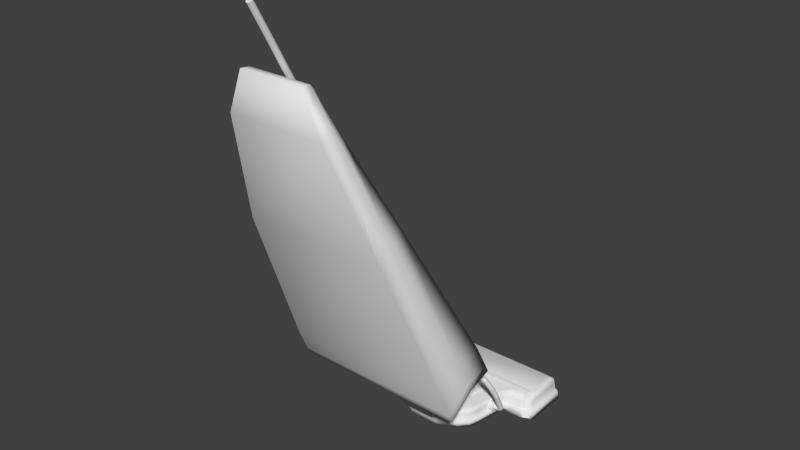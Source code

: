 # Source: Stofzuger.blend  (saved by Blender 2.75.0; exported with 4.5.12 LTS)
import bpy
from mathutils import Matrix  # noqa: F401  (used for matrix-valued properties, if any)

bpy.ops.wm.read_factory_settings(use_empty=True)
scene = bpy.context.scene
scene.name = 'Scene'

# ---- collections
col_collection_1 = bpy.data.collections.new('Collection 1'); scene.collection.children.link(col_collection_1)

# ---- world
world_world = bpy.data.worlds.new('World'); scene.world = world_world
world_world.color = (0.05088, 0.05088, 0.05088)
world_world.use_sun_shadow = False
world_world.sun_shadow_jitter_overblur = 0.0
world_world.cycles.sampling_method = 'MANUAL'
world_world.cycles.sample_map_resolution = 256

# ---- meshes
me_plane = bpy.data.meshes.new('Plane')
me_plane.from_pydata([(-1.0, -0.8333, 0.0), (0.9167, -1.0, 0.0), (1.0, 0.8333, 0.0), (-0.9167, 1.0, 0.0), (-0.9167, -1.0, 0.0), (0.9167, 1.0, 0.0), (-1.0, 0.8333, 0.0), (1.0, -0.8333, 0.0), (-0.9792, -0.9583, 0.0), (0.9792, -0.9583, 0.0), (-0.9792, 0.9583, 0.0), (0.9792, 0.9583, 0.0), (-0.9861, -0.8217, 0.2341), (0.9039, -0.9861, 0.2341), (0.9861, 0.8217, 0.2341), (-0.9039, 0.9861, 0.2341), (-0.9039, -0.9861, 0.2341), (0.9039, 0.9861, 0.2341), (-0.9861, 0.8217, 0.2341), (0.9861, -0.8217, 0.2341), (-0.9655, -0.945, 0.2341), (0.9655, -0.945, 0.2341), (-0.9655, 0.945, 0.2341), (0.9655, 0.945, 0.2341), (-0.9732, -0.811, 0.3107), (0.8921, -0.9732, 0.3107), (0.9732, 0.811, 0.3107), (-0.8921, 0.9732, 0.3107), (-0.8921, -0.9732, 0.3107), (0.8921, 0.9732, 0.3107), (-0.9732, 0.811, 0.3107), (0.9732, -0.811, 0.3107), (-0.953, -0.9327, 0.3107), (0.953, -0.9327, 0.3107), (-0.953, 0.9327, 0.3107), (0.953, 0.9327, 0.3107), (-0.9478, -0.7899, 0.3761), (0.8688, -0.9478, 0.3761), (0.9478, 0.7899, 0.3761), (-0.8688, 0.9478, 0.3761), (-0.8688, -0.9478, 0.3761), (0.8688, 0.9478, 0.3761), (-0.9478, 0.7899, 0.3761), (0.9478, -0.7899, 0.3761), (-0.9281, -0.9083, 0.3761), (0.9281, -0.9083, 0.3761), (-0.9281, 0.9083, 0.3761), (0.9281, 0.9083, 0.3761), (-0.9478, -0.7655, 0.6817), (0.8688, -0.9144, 0.6817), (0.9478, 0.7233, 0.6817), (-0.8688, 0.8722, 0.6817), (-0.8688, -0.9144, 0.6817), (0.8688, 0.8722, 0.6817), (-0.9478, 0.7233, 0.6817), (0.9478, -0.7655, 0.6817), (-0.9281, -0.8772, 0.6817), (0.9281, -0.8772, 0.6817), (-0.9281, 0.835, 0.6817), (0.9281, 0.835, 0.6817), (-0.9478, -0.681, 0.8919), (0.8688, -0.8129, 0.8919), (0.9478, 0.6388, 0.8919), (-0.8688, 0.7708, 0.8919), (-0.8688, -0.8129, 0.8919), (0.8688, 0.7708, 0.8919), (-0.9478, 0.6388, 0.8919), (0.9478, -0.681, 0.8919), (-0.9281, -0.7799, 0.8919), (0.9281, -0.7799, 0.8919), (-0.9281, 0.7378, 0.8919), (0.9281, 0.7378, 0.8919), (-0.9261, -0.5237, 0.9916), (0.849, -0.6242, 0.9916), (0.9261, 0.4815, 0.9916), (-0.849, 0.582, 0.9916), (-0.849, -0.6242, 0.9916), (0.849, 0.582, 0.9916), (-0.9261, 0.4815, 0.9916), (0.9261, -0.5237, 0.9916), (-0.9068, -0.5991, 0.9916), (0.9068, -0.5991, 0.9916), (-0.9068, 0.5569, 0.9916), (0.9068, 0.5569, 0.9916), (0.9167, -1.0, 0.0), (-0.9167, -1.0, 0.0), (0.9039, -0.9861, 0.2341), (-0.9039, -0.9861, 0.2341), (0.8921, -0.9732, 0.3107), (-0.8921, -0.9732, 0.3107), (0.8688, -0.9478, 0.3761), (-0.8688, -0.9478, 0.3761), (0.8688, -0.9144, 0.6817), (-0.8688, -0.9144, 0.6817), (0.8688, -0.8129, 0.8919), (-0.8688, -0.8129, 0.8919), (0.849, -0.6242, 0.9916), (-0.849, -0.6242, 0.9916), (0.9167, -1.0, 0.0), (-0.9167, -1.0, 0.0), (0.9039, -0.9861, 0.2341), (-0.9039, -0.9861, 0.2341), (0.8921, -0.9732, 0.3107), (-0.8921, -0.9732, 0.3107), (0.8688, -0.9478, 0.3761), (-0.8688, -0.9478, 0.3761), (0.8688, -0.9144, 0.6817), (-0.8688, -0.9144, 0.6817), (0.8688, -0.8129, 0.8919), (-0.8688, -0.8129, 0.8919), (0.849, -0.6242, 0.9916), (-0.849, -0.6242, 0.9916), (0.9167, -1.0, 0.0), (-0.9167, -1.0, 0.0), (0.9039, -0.9861, 0.2341), (-0.9039, -0.9861, 0.2341), (0.8921, -0.9732, 0.3107), (-0.8921, -0.9732, 0.3107), (0.8688, -0.9478, 0.3761), (-0.8688, -0.9478, 0.3761), (0.8688, -0.9144, 0.6817), (-0.8688, -0.9144, 0.6817), (0.8688, -0.8129, 0.8919), (-0.8688, -0.8129, 0.8919), (0.849, -0.6242, 0.9916), (-0.849, -0.6242, 0.9916), (0.8685, -1.167, 0.04989), (-0.8685, -1.167, 0.04989), (0.8564, -1.154, 0.2717), (-0.8564, -1.154, 0.2717), (0.8453, -1.142, 0.3443), (-0.8453, -1.142, 0.3443), (0.8232, -1.118, 0.4062), (-0.8232, -1.118, 0.4062), (0.8232, -1.086, 0.6958), (-0.8232, -1.086, 0.6958), (0.8232, -0.9899, 0.8949), (-0.8232, -0.9899, 0.8949), (0.8044, -0.8111, 0.9894), (-0.8044, -0.8111, 0.9894), (0.7253, -1.225, 0.1908), (-0.7253, -1.225, 0.1908), (0.7152, -1.214, 0.376), (-0.7152, -1.214, 0.376), (0.7059, -1.204, 0.4366), (-0.7059, -1.204, 0.4366), (0.6875, -1.184, 0.4883), (-0.6875, -1.184, 0.4883), (0.6875, -1.158, 0.7302), (-0.6875, -1.158, 0.7302), (0.6875, -1.077, 0.8965), (-0.6875, -1.077, 0.8965), (0.6718, -0.9279, 0.9754), (-0.6718, -0.9279, 0.9754), (0.6441, -1.461, 0.2802), (-0.6441, -1.461, 0.2802), (0.6351, -1.451, 0.4447), (-0.6351, -1.451, 0.4447), (0.6269, -1.442, 0.4985), (-0.6269, -1.442, 0.4985), (0.6105, -1.424, 0.5445), (-0.6105, -1.424, 0.5445), (0.6105, -1.401, 0.7593), (-0.6105, -1.401, 0.7593), (0.6105, -1.33, 0.9069), (-0.6105, -1.33, 0.9069), (0.5965, -1.197, 0.977), (-0.5965, -1.197, 0.977), (0.5861, -2.714, 0.2802), (-0.5861, -2.714, 0.2802), (0.5779, -2.704, 0.4447), (-0.5779, -2.704, 0.4447), (0.5704, -2.695, 0.4985), (-0.5704, -2.695, 0.4985), (0.5555, -2.677, 0.5445), (-0.5555, -2.677, 0.5445), (0.5555, -2.654, 0.7593), (-0.5555, -2.654, 0.7593), (0.5555, -2.583, 0.9069), (-0.5555, -2.583, 0.9069), (0.5428, -2.45, 0.977), (-0.5428, -2.45, 0.977), (0.5464, -3.068, 0.2802), (-0.5464, -3.068, 0.2802), (0.5388, -3.058, 0.4447), (-0.5388, -3.058, 0.4447), (0.5318, -3.049, 0.4985), (-0.5318, -3.049, 0.4985), (0.5179, -3.031, 0.5445), (-0.5179, -3.031, 0.5445), (0.5179, -3.008, 0.7593), (-0.5179, -3.008, 0.7593), (0.5179, -2.937, 0.9069), (-0.5179, -2.937, 0.9069), (0.5061, -2.804, 0.977), (-0.5061, -2.804, 0.977), (0.4407, -3.392, 0.2802), (-0.4407, -3.392, 0.2802), (0.4345, -3.382, 0.4447), (-0.4345, -3.382, 0.4447), (0.4289, -3.373, 0.4985), (-0.4289, -3.373, 0.4985), (0.4177, -3.356, 0.5445), (-0.4177, -3.356, 0.5445), (0.4177, -3.332, 0.7593), (-0.4177, -3.332, 0.7593), (0.4177, -3.261, 0.9069), (-0.4177, -3.261, 0.9069), (0.4081, -3.128, 0.977), (-0.4081, -3.128, 0.977), (0.1947, -3.725, 0.2802), (-0.1947, -3.725, 0.2802), (0.192, -3.716, 0.4447), (-0.192, -3.716, 0.4447), (0.1895, -3.707, 0.4985), (-0.1895, -3.707, 0.4985), (0.1845, -3.689, 0.5445), (-0.1845, -3.689, 0.5445), (0.1845, -3.665, 0.7593), (-0.1845, -3.665, 0.7593), (0.1845, -3.594, 0.9069), (-0.1845, -3.594, 0.9069), (0.1803, -3.461, 0.977), (-0.1803, -3.461, 0.977), (6.669e-08, -0.9098, 1.195), (0.06838, -0.93, 1.195), (6.426e-08, -0.8645, 0.7783), (6.426e-08, -0.8645, 1.096), (0.07133, -0.8856, 0.7783), (0.07133, -0.8856, 1.096), (0.1399, -0.948, 0.7783), (0.1399, -0.948, 1.096), (0.2031, -1.049, 0.7783), (0.2031, -1.049, 1.096), (0.2585, -1.186, 0.7783), (0.2585, -1.186, 1.096), (0.304, -1.352, 0.7783), (0.304, -1.352, 1.096), (0.3378, -1.542, 0.7783), (0.3378, -1.542, 1.096), (0.3586, -1.747, 0.7783), (0.3586, -1.747, 1.096), (0.3656, -1.961, 0.7783), (0.3656, -1.961, 1.096), (0.3586, -2.175, 0.7783), (0.3586, -2.175, 1.096), (0.3378, -2.381, 0.7783), (0.3378, -2.381, 1.096), (0.304, -2.571, 0.7783), (0.304, -2.571, 1.096), (0.2585, -2.737, 0.7783), (0.2585, -2.737, 1.096), (0.2031, -2.873, 0.7783), (0.2031, -2.873, 1.096), (0.1399, -2.975, 0.7783), (0.1399, -2.975, 1.096), (0.07133, -3.037, 0.7783), (0.07133, -3.037, 1.096), (-5.488e-08, -3.058, 0.7783), (-5.488e-08, -3.058, 1.096), (-0.07133, -3.037, 0.7783), (-0.07133, -3.037, 1.096), (-0.1399, -2.975, 0.7783), (-0.1399, -2.975, 1.096), (-0.2031, -2.873, 0.7783), (-0.2031, -2.873, 1.096), (-0.2585, -2.737, 0.7783), (-0.2585, -2.737, 1.096), (-0.304, -2.571, 0.7783), (-0.304, -2.571, 1.096), (-0.3378, -2.381, 0.7783), (-0.3378, -2.381, 1.096), (-0.3586, -2.175, 0.7783), (-0.3586, -2.175, 1.096), (-0.3656, -1.961, 0.7783), (-0.3656, -1.961, 1.096), (-0.3586, -1.747, 0.7783), (-0.3586, -1.747, 1.096), (-0.3378, -1.542, 0.7783), (-0.3378, -1.542, 1.096), (-0.304, -1.352, 0.7783), (-0.304, -1.352, 1.096), (-0.2585, -1.186, 0.7783), (-0.2585, -1.186, 1.096), (-0.2031, -1.049, 0.7783), (-0.2031, -1.049, 1.096), (-0.1399, -0.948, 0.7783), (-0.1399, -0.948, 1.096), (-0.07133, -0.8856, 0.7783), (-0.07133, -0.8856, 1.096), (0.1341, -0.9899, 1.195), (0.1947, -1.087, 1.195), (0.2479, -1.218, 1.195), (0.2915, -1.377, 1.195), (0.3238, -1.559, 1.195), (0.3438, -1.756, 1.195), (0.3505, -1.961, 1.195), (0.3438, -2.167, 1.195), (0.3238, -2.364, 1.195), (0.2915, -2.546, 1.195), (0.2479, -2.705, 1.195), (0.1947, -2.836, 1.195), (0.1341, -2.933, 1.195), (0.06838, -2.993, 1.195), (-4.753e-08, -3.013, 1.195), (-0.06838, -2.993, 1.195), (-0.1341, -2.933, 1.195), (-0.1947, -2.836, 1.195), (-0.2479, -2.705, 1.195), (-0.2915, -2.546, 1.195), (-0.3238, -2.364, 1.195), (-0.3438, -2.167, 1.195), (-0.3505, -1.961, 1.195), (-0.3438, -1.756, 1.195), (-0.3238, -1.559, 1.195), (-0.2915, -1.377, 1.195), (-0.2479, -1.218, 1.195), (-0.1947, -1.087, 1.195), (-0.1341, -0.9899, 1.195), (-0.06838, -0.93, 1.195), (6.272e-08, -1.023, 1.873), (-0.06102, -1.041, 1.873), (-0.1197, -1.094, 1.873), (-0.1738, -1.181, 1.873), (-0.2212, -1.298, 1.873), (-0.2601, -1.44, 1.873), (-0.289, -1.602, 1.873), (-0.3068, -1.778, 1.873), (-0.3128, -1.961, 1.873), (-0.3068, -2.144, 1.873), (-0.289, -2.321, 1.873), (-0.2601, -2.483, 1.873), (-0.2212, -2.625, 1.873), (-0.1738, -2.742, 1.873), (-0.1197, -2.828, 1.873), (-0.06102, -2.882, 1.873), (-3.92e-08, -2.9, 1.873), (0.06102, -2.882, 1.873), (0.1197, -2.828, 1.873), (0.1738, -2.742, 1.873), (0.2212, -2.625, 1.873), (0.2601, -2.483, 1.873), (0.289, -2.321, 1.873), (0.3068, -2.144, 1.873), (0.3128, -1.961, 1.873), (0.3068, -1.778, 1.873), (0.289, -1.602, 1.873), (0.2601, -1.44, 1.873), (0.2212, -1.298, 1.873), (0.1738, -1.181, 1.873), (0.1197, -1.094, 1.873), (0.06102, -1.041, 1.873), (6.487e-08, -1.071, 1.924), (-0.05791, -1.088, 1.924), (-0.1136, -1.139, 1.924), (-0.1649, -1.221, 1.924), (-0.2099, -1.332, 1.924), (-0.2468, -1.467, 1.924), (-0.2742, -1.621, 1.924), (-0.2911, -1.788, 1.924), (-0.2968, -1.961, 1.924), (-0.2911, -2.135, 1.924), (-0.2742, -2.302, 1.924), (-0.2468, -2.456, 1.924), (-0.2099, -2.591, 1.924), (-0.1649, -2.702, 1.924), (-0.1136, -2.784, 1.924), (-0.05791, -2.835, 1.924), (-3.185e-08, -2.852, 1.924), (0.05791, -2.835, 1.924), (0.1136, -2.784, 1.924), (0.1649, -2.702, 1.924), (0.2099, -2.591, 1.924), (0.2468, -2.456, 1.924), (0.2742, -2.302, 1.924), (0.2911, -2.135, 1.924), (0.2968, -1.961, 1.924), (0.2911, -1.788, 1.924), (0.2742, -1.621, 1.924), (0.2468, -1.467, 1.924), (0.2099, -1.332, 1.924), (0.1649, -1.221, 1.924), (0.1136, -1.139, 1.924), (0.05791, -1.088, 1.924), (7.201e-08, -1.298, 1.95), (-0.04311, -1.311, 1.95), (-0.08457, -1.349, 1.95), (-0.1228, -1.41, 1.95), (-0.1563, -1.493, 1.95), (-0.1838, -1.593, 1.95), (-0.2042, -1.708, 1.95), (-0.2168, -1.832, 1.95), (-0.221, -1.961, 1.95), (-0.2168, -2.091, 1.95), (-0.2042, -2.215, 1.95), (-0.1838, -2.33, 1.95), (-0.1563, -2.43, 1.95), (-0.1228, -2.513, 1.95), (-0.08457, -2.574, 1.95), (-0.04311, -2.612, 1.95), (2.331e-12, -2.624, 1.95), (0.04311, -2.612, 1.95), (0.08457, -2.574, 1.95), (0.1228, -2.513, 1.95), (0.1563, -2.43, 1.95), (0.1838, -2.33, 1.95), (0.2042, -2.215, 1.95), (0.2168, -2.091, 1.95), (0.221, -1.961, 1.95), (0.2168, -1.832, 1.95), (0.2042, -1.708, 1.95), (0.1838, -1.593, 1.95), (0.1563, -1.493, 1.95), (0.1228, -1.41, 1.95), (0.08457, -1.349, 1.95), (0.04311, -1.311, 1.95), (0.1845, -3.941, 0.6623), (-0.1845, -3.941, 0.6623), (0.1845, -3.917, 0.8771), (-0.1845, -3.917, 0.8771), (0.1845, -3.846, 1.025), (-0.1845, -3.846, 1.025), (0.2331, -4.508, 1.458), (-0.2331, -4.508, 1.458), (0.2331, -4.289, 1.62), (-0.2331, -4.289, 1.62), (0.2331, -4.091, 1.68), (-0.2331, -4.091, 1.68), (0.4858, -5.242, 2.32), (-0.4858, -5.242, 2.32), (0.4858, -4.784, 2.658), (-0.4858, -4.784, 2.658), (0.4858, -4.371, 2.784), (-0.4858, -4.371, 2.784), (0.8035, -5.697, 2.568), (-0.8035, -5.697, 2.568), (0.8035, -4.94, 3.127), (-0.8035, -4.94, 3.127), (0.8035, -4.257, 3.335), (-0.8035, -4.257, 3.335), (1.073, -6.278, 3.087), (-1.073, -6.278, 3.087), (1.073, -5.267, 3.833), (-1.073, -5.267, 3.833), (1.073, -4.355, 4.111), (-1.073, -4.355, 4.111), (1.073, -6.432, 3.392), (-1.073, -6.432, 3.392), (1.073, -5.421, 4.139), (-1.073, -5.421, 4.139), (1.073, -4.509, 4.417), (-1.073, -4.509, 4.417), (1.056, -6.851, 4.302), (-1.056, -6.851, 4.302), (1.056, -5.856, 5.037), (-1.056, -5.856, 5.037), (1.056, -4.958, 5.31), (-1.056, -4.958, 5.31), (0.8737, -9.149, 9.85), (-0.8737, -9.149, 9.85), (0.8737, -8.662, 10.59), (-0.8737, -8.662, 10.59), (0.8737, -8.223, 10.86), (-0.8737, -8.223, 10.86), (0.5792, -10.51, 13.98), (-0.5792, -10.51, 13.98), (0.5792, -9.852, 13.95), (-0.5792, -9.852, 13.95), (0.5792, -9.509, 13.72), (-0.5792, -9.509, 13.72), (0.3865, -10.55, 15.44), (-0.3865, -10.55, 15.44), (0.3865, -10.19, 15.4), (-0.3865, -10.19, 15.4), (0.3865, -10.0, 15.17), (-0.3865, -10.0, 15.17), (0.6501, -1.825, 0.7139), (0.6501, -1.817, 0.6956), (0.5219, -1.752, 0.7523), (0.6442, -1.752, 0.7523), (0.5219, -1.738, 0.7189), (0.6442, -1.738, 0.7189), (0.5219, -1.731, 0.6836), (0.6442, -1.731, 0.6836), (0.5219, -1.732, 0.6476), (0.6442, -1.732, 0.6476), (0.5219, -1.739, 0.6124), (0.6442, -1.739, 0.6124), (0.5219, -1.753, 0.5793), (0.6442, -1.753, 0.5793), (0.5219, -1.773, 0.5495), (0.6442, -1.773, 0.5495), (0.5219, -1.799, 0.5243), (0.6442, -1.799, 0.5243), (0.5219, -1.829, 0.5045), (0.6442, -1.829, 0.5045), (0.5219, -1.862, 0.491), (0.6442, -1.862, 0.491), (0.5219, -1.897, 0.4843), (0.6442, -1.897, 0.4843), (0.5219, -1.933, 0.4845), (0.6442, -1.933, 0.4845), (0.5219, -1.969, 0.4918), (0.6442, -1.969, 0.4918), (0.5219, -2.002, 0.5058), (0.6442, -2.002, 0.5058), (0.5219, -2.031, 0.526), (0.6442, -2.031, 0.526), (0.5219, -2.057, 0.5517), (0.6442, -2.057, 0.5517), (0.5219, -2.076, 0.5817), (0.6442, -2.076, 0.5817), (0.5219, -2.09, 0.615), (0.6442, -2.09, 0.615), (0.5219, -2.097, 0.6504), (0.6442, -2.097, 0.6504), (0.5219, -2.096, 0.6863), (0.6442, -2.096, 0.6863), (0.5219, -2.089, 0.7215), (0.6442, -2.089, 0.7215), (0.5219, -2.075, 0.7547), (0.6442, -2.075, 0.7547), (0.5219, -2.055, 0.7844), (0.6442, -2.055, 0.7844), (0.5219, -2.029, 0.8097), (0.6442, -2.029, 0.8097), (0.5219, -1.999, 0.8294), (0.6442, -1.999, 0.8294), (0.5219, -1.966, 0.8429), (0.6442, -1.966, 0.8429), (0.5219, -1.931, 0.8497), (0.6442, -1.931, 0.8497), (0.5219, -1.895, 0.8494), (0.6442, -1.895, 0.8494), (0.5219, -1.859, 0.8421), (0.6442, -1.859, 0.8421), (0.5219, -1.826, 0.8281), (0.6442, -1.826, 0.8281), (0.5219, -1.797, 0.8079), (0.6442, -1.797, 0.8079), (0.5219, -1.771, 0.7823), (0.6442, -1.771, 0.7823), (0.6501, -1.813, 0.6761), (0.6501, -1.814, 0.6563), (0.6501, -1.818, 0.6369), (0.6501, -1.825, 0.6187), (0.6501, -1.836, 0.6023), (0.6501, -1.851, 0.5884), (0.6501, -1.867, 0.5776), (0.6501, -1.885, 0.5701), (0.6501, -1.905, 0.5664), (0.6501, -1.925, 0.5665), (0.6501, -1.944, 0.5706), (0.6501, -1.962, 0.5783), (0.6501, -1.979, 0.5894), (0.6501, -1.993, 0.6035), (0.6501, -2.003, 0.62), (0.6501, -2.011, 0.6384), (0.6501, -2.015, 0.6578), (0.6501, -2.014, 0.6776), (0.6501, -2.01, 0.697), (0.6501, -2.003, 0.7153), (0.6501, -1.992, 0.7316), (0.6501, -1.977, 0.7455), (0.6501, -1.961, 0.7564), (0.6501, -1.943, 0.7639), (0.6501, -1.923, 0.7676), (0.6501, -1.903, 0.7674), (0.6501, -1.884, 0.7634), (0.6501, -1.866, 0.7557), (0.6501, -1.849, 0.7446), (0.6501, -1.835, 0.7305), (0.6798, -1.825, 0.7139), (0.6779, -1.835, 0.7298), (0.6761, -1.849, 0.7432), (0.6745, -1.865, 0.7537), (0.673, -1.883, 0.7608), (0.6719, -1.902, 0.7644), (0.671, -1.921, 0.7642), (0.6704, -1.941, 0.7603), (0.6703, -1.959, 0.7528), (0.6704, -1.976, 0.742), (0.671, -1.99, 0.7283), (0.6719, -2.001, 0.7122), (0.673, -2.009, 0.6945), (0.6745, -2.013, 0.6756), (0.6761, -2.014, 0.6564), (0.6779, -2.01, 0.6377), (0.6798, -2.003, 0.62), (0.6816, -1.993, 0.6042), (0.6834, -1.979, 0.5908), (0.685, -1.963, 0.5803), (0.6865, -1.945, 0.5731), (0.6877, -1.926, 0.5696), (0.6885, -1.907, 0.5698), (0.6891, -1.887, 0.5737), (0.6893, -1.869, 0.5812), (0.6891, -1.852, 0.592), (0.6885, -1.838, 0.6057), (0.6877, -1.827, 0.6217), (0.6865, -1.819, 0.6395), (0.685, -1.815, 0.6584), (0.6834, -1.814, 0.6775), (0.6816, -1.817, 0.6963), (0.7118, -1.838, 0.7389), (0.7076, -1.847, 0.7516), (0.7037, -1.858, 0.762), (0.7, -1.873, 0.7696), (0.6968, -1.89, 0.7743), (0.6941, -1.908, 0.7759), (0.6922, -1.927, 0.7742), (0.691, -1.945, 0.7693), (0.6906, -1.964, 0.7615), (0.691, -1.98, 0.751), (0.6922, -1.995, 0.7383), (0.6941, -2.007, 0.7237), (0.6968, -2.016, 0.7079), (0.7, -2.022, 0.6916), (0.7037, -2.024, 0.6752), (0.7076, -2.022, 0.6595), (0.7118, -2.017, 0.645), (0.7159, -2.008, 0.6324), (0.7199, -1.996, 0.622), (0.7235, -1.981, 0.6143), (0.7267, -1.965, 0.6096), (0.7294, -1.946, 0.6081), (0.7313, -1.928, 0.6098), (0.7325, -1.909, 0.6147), (0.7329, -1.891, 0.6225), (0.7325, -1.874, 0.633), (0.7313, -1.859, 0.6457), (0.7294, -1.847, 0.6603), (0.7267, -1.838, 0.676), (0.7235, -1.832, 0.6924), (0.7199, -1.831, 0.7088), (0.7159, -1.832, 0.7245), (0.7353, -1.864, 0.7895), (0.7292, -1.869, 0.7951), (0.7233, -1.878, 0.7986), (0.7179, -1.889, 0.8), (0.7132, -1.903, 0.7992), (0.7093, -1.918, 0.7962), (0.7064, -1.936, 0.7912), (0.7046, -1.953, 0.7842), (0.704, -1.971, 0.7757), (0.7046, -1.988, 0.7659), (0.7064, -2.004, 0.7552), (0.7093, -2.018, 0.744), (0.7132, -2.029, 0.7328), (0.7179, -2.038, 0.7219), (0.7233, -2.043, 0.7119), (0.7292, -2.045, 0.703), (0.7353, -2.043, 0.6956), (0.7414, -2.038, 0.69), (0.7472, -2.03, 0.6865), (0.7527, -2.018, 0.6851), (0.7574, -2.005, 0.6859), (0.7613, -1.989, 0.6889), (0.7642, -1.972, 0.694), (0.7659, -1.954, 0.7009), (0.7665, -1.936, 0.7094), (0.7659, -1.919, 0.7192), (0.7642, -1.903, 0.7299), (0.7613, -1.89, 0.7411), (0.7574, -1.878, 0.7523), (0.7527, -1.87, 0.7632), (0.7472, -1.864, 0.7732), (0.7414, -1.863, 0.7821), (0.7443, -1.896, 0.8493), (0.7377, -1.898, 0.8489), (0.7314, -1.903, 0.8468), (0.7256, -1.912, 0.8429), (0.7205, -1.923, 0.8375), (0.7163, -1.937, 0.8307), (0.7132, -1.952, 0.8229), (0.7113, -1.969, 0.8142), (0.7106, -1.987, 0.8051), (0.7113, -2.004, 0.7959), (0.7132, -2.021, 0.7869), (0.7163, -2.036, 0.7786), (0.7205, -2.049, 0.7711), (0.7256, -2.06, 0.7648), (0.7314, -2.068, 0.76), (0.7377, -2.073, 0.7568), (0.7443, -2.074, 0.7554), (0.7508, -2.072, 0.7558), (0.7571, -2.067, 0.7579), (0.763, -2.059, 0.7618), (0.7681, -2.047, 0.7672), (0.7722, -2.034, 0.774), (0.7754, -2.018, 0.7818), (0.7773, -2.001, 0.7905), (0.7779, -1.984, 0.7996), (0.7773, -1.966, 0.8088), (0.7754, -1.95, 0.8178), (0.7722, -1.934, 0.8261), (0.7681, -1.921, 0.8336), (0.763, -1.91, 0.8399), (0.7571, -1.902, 0.8447), (0.7508, -1.897, 0.8479), (0.7492, -2.118, 1.272), (0.7426, -2.12, 1.272), (0.7363, -2.125, 1.27), (0.7305, -2.134, 1.266), (0.7254, -2.145, 1.261), (0.7212, -2.159, 1.254), (0.7181, -2.174, 1.246), (0.7162, -2.191, 1.237), (0.7155, -2.209, 1.228), (0.7162, -2.226, 1.219), (0.7181, -2.243, 1.21), (0.7212, -2.258, 1.202), (0.7254, -2.271, 1.194), (0.7305, -2.282, 1.188), (0.7363, -2.29, 1.183), (0.7426, -2.295, 1.18), (0.7492, -2.297, 1.178), (0.7557, -2.295, 1.179), (0.7621, -2.289, 1.181), (0.7679, -2.281, 1.185), (0.773, -2.269, 1.19), (0.7772, -2.256, 1.197), (0.7803, -2.24, 1.205), (0.7822, -2.223, 1.214), (0.7828, -2.206, 1.223), (0.7822, -2.188, 1.232), (0.7803, -2.172, 1.241), (0.7772, -2.156, 1.249), (0.773, -2.143, 1.257), (0.7679, -2.132, 1.263), (0.7621, -2.124, 1.268), (0.7557, -2.119, 1.271), (0.7528, -2.281, 1.583), (0.7463, -2.281, 1.58), (0.7401, -2.285, 1.574), (0.7343, -2.292, 1.568), (0.7293, -2.302, 1.56), (0.7251, -2.315, 1.551), (0.722, -2.329, 1.541), (0.7202, -2.346, 1.532), (0.7195, -2.363, 1.522), (0.7202, -2.381, 1.514), (0.722, -2.398, 1.506), (0.7251, -2.414, 1.499), (0.7293, -2.428, 1.493), (0.7343, -2.441, 1.49), (0.7401, -2.45, 1.488), (0.7463, -2.457, 1.488), (0.7528, -2.46, 1.489), (0.7593, -2.459, 1.493), (0.7655, -2.456, 1.498), (0.7713, -2.449, 1.505), (0.7763, -2.439, 1.513), (0.7804, -2.426, 1.522), (0.7835, -2.411, 1.531), (0.7854, -2.395, 1.541), (0.786, -2.378, 1.55), (0.7854, -2.36, 1.559), (0.7835, -2.343, 1.567), (0.7804, -2.327, 1.574), (0.7763, -2.312, 1.579), (0.7713, -2.3, 1.583), (0.7655, -2.291, 1.585), (0.7593, -2.284, 1.585), (0.7271, -2.51, 2.02), (0.7209, -2.509, 2.014), (0.7149, -2.511, 2.006), (0.7094, -2.517, 1.996), (0.7045, -2.526, 1.986), (0.7006, -2.538, 1.976), (0.6976, -2.552, 1.965), (0.6958, -2.568, 1.954), (0.6952, -2.585, 1.945), (0.6958, -2.603, 1.936), (0.6976, -2.62, 1.929), (0.7006, -2.637, 1.923), (0.7045, -2.652, 1.92), (0.7094, -2.666, 1.918), (0.7149, -2.677, 1.919), (0.7209, -2.685, 1.922), (0.7271, -2.689, 1.926), (0.7333, -2.69, 1.933), (0.7393, -2.688, 1.941), (0.7448, -2.682, 1.95), (0.7497, -2.674, 1.96), (0.7536, -2.662, 1.971), (0.7566, -2.648, 1.982), (0.7584, -2.632, 1.992), (0.759, -2.615, 2.002), (0.7584, -2.597, 2.011), (0.7566, -2.579, 2.018), (0.7536, -2.563, 2.023), (0.7497, -2.547, 2.027), (0.7448, -2.534, 2.028), (0.7393, -2.523, 2.028), (0.7333, -2.515, 2.025), (0.6777, -2.715, 2.409), (0.6724, -2.711, 2.398), (0.6674, -2.711, 2.385), (0.6627, -2.714, 2.372), (0.6586, -2.721, 2.358), (0.6552, -2.731, 2.344), (0.6527, -2.744, 2.331), (0.6512, -2.759, 2.319), (0.6507, -2.776, 2.309), (0.6512, -2.794, 2.301), (0.6527, -2.812, 2.295), (0.6552, -2.83, 2.292), (0.6586, -2.847, 2.291), (0.6627, -2.863, 2.294), (0.6674, -2.876, 2.299), (0.6724, -2.886, 2.306), (0.6777, -2.893, 2.315), (0.683, -2.897, 2.327), (0.6881, -2.897, 2.339), (0.6927, -2.894, 2.353), (0.6968, -2.887, 2.367), (0.7002, -2.877, 2.381), (0.7027, -2.864, 2.394), (0.7042, -2.849, 2.405), (0.7047, -2.832, 2.416), (0.7042, -2.814, 2.424), (0.7027, -2.796, 2.43), (0.7002, -2.778, 2.433), (0.6968, -2.761, 2.433), (0.6927, -2.745, 2.431), (0.6881, -2.732, 2.426), (0.683, -2.722, 2.419), (0.5944, -2.871, 2.707), (0.5909, -2.865, 2.691), (0.5875, -2.863, 2.675), (0.5843, -2.864, 2.657), (0.5816, -2.869, 2.64), (0.5793, -2.878, 2.624), (0.5777, -2.89, 2.608), (0.5766, -2.904, 2.595), (0.5763, -2.921, 2.585), (0.5766, -2.939, 2.577), (0.5777, -2.958, 2.573), (0.5793, -2.977, 2.571), (0.5816, -2.996, 2.574), (0.5843, -3.013, 2.579), (0.5875, -3.028, 2.588), (0.5909, -3.04, 2.599), (0.5944, -3.05, 2.613), (0.598, -3.056, 2.629), (0.6014, -3.058, 2.645), (0.6045, -3.057, 2.663), (0.6073, -3.051, 2.68), (0.6096, -3.043, 2.697), (0.6112, -3.031, 2.712), (0.6123, -3.017, 2.725), (0.6126, -3.0, 2.735), (0.6123, -2.982, 2.743), (0.6112, -2.963, 2.748), (0.6096, -2.943, 2.749), (0.6073, -2.925, 2.746), (0.6045, -2.908, 2.741), (0.6014, -2.893, 2.732), (0.598, -2.88, 2.721), (0.4626, -2.989, 2.932), (0.4609, -2.982, 2.914), (0.4593, -2.978, 2.895), (0.4578, -2.979, 2.876), (0.4565, -2.983, 2.857), (0.4554, -2.991, 2.839), (0.4547, -3.002, 2.823), (0.4542, -3.016, 2.809), (0.454, -3.033, 2.798), (0.4542, -3.051, 2.791), (0.4547, -3.071, 2.787), (0.4554, -3.09, 2.787), (0.4565, -3.109, 2.79), (0.4578, -3.127, 2.798), (0.4593, -3.144, 2.808), (0.4609, -3.157, 2.822), (0.4626, -3.168, 2.838), (0.4643, -3.175, 2.856), (0.4659, -3.178, 2.874), (0.4673, -3.178, 2.894), (0.4686, -3.174, 2.913), (0.4697, -3.166, 2.931), (0.4705, -3.154, 2.947), (0.471, -3.14, 2.96), (0.4712, -3.124, 2.971), (0.471, -3.105, 2.979), (0.4705, -3.086, 2.983), (0.4697, -3.066, 2.983), (0.4686, -3.047, 2.979), (0.4673, -3.029, 2.972), (0.4659, -3.013, 2.961), (0.4643, -2.999, 2.948), (0.3155, -3.043, 3.035), (0.3147, -3.035, 3.016), (0.3139, -3.032, 2.997), (0.3131, -3.032, 2.977), (0.3125, -3.036, 2.958), (0.3119, -3.044, 2.94), (0.3115, -3.055, 2.924), (0.3113, -3.069, 2.91), (0.3112, -3.086, 2.899), (0.3113, -3.104, 2.891), (0.3115, -3.124, 2.888), (0.3119, -3.143, 2.888), (0.3125, -3.163, 2.892), (0.3131, -3.181, 2.899), (0.3139, -3.197, 2.91), (0.3147, -3.211, 2.924), (0.3155, -3.222, 2.941), (0.3164, -3.229, 2.959), (0.3172, -3.233, 2.978), (0.3179, -3.233, 2.998), (0.3186, -3.228, 3.017), (0.3191, -3.221, 3.035), (0.3195, -3.21, 3.052), (0.3198, -3.195, 3.065), (0.3199, -3.179, 3.076), (0.3198, -3.161, 3.084), (0.3195, -3.141, 3.088), (0.3191, -3.121, 3.087), (0.3186, -3.102, 3.084), (0.3179, -3.084, 3.076), (0.3172, -3.067, 3.065), (0.3164, -3.054, 3.051), (-0.000169, -3.1, 3.144), (-0.0004046, -3.093, 3.125), (-0.0006312, -3.089, 3.106), (-0.0008399, -3.089, 3.086), (-0.001023, -3.093, 3.067), (-0.001173, -3.101, 3.048), (-0.001285, -3.112, 3.032), (-0.001353, -3.126, 3.018), (-0.001376, -3.143, 3.007), (-0.001353, -3.161, 3.0), (-0.001285, -3.18, 2.996), (-0.001173, -3.2, 2.996), (-0.001023, -3.22, 3.0), (-0.00084, -3.238, 3.008), (-0.0006311, -3.254, 3.019), (-0.0004046, -3.268, 3.033), (-0.000169, -3.279, 3.05), (6.664e-05, -3.286, 3.068), (0.0002929, -3.29, 3.087), (0.0005018, -3.29, 3.107), (0.0006848, -3.286, 3.127), (0.000835, -3.278, 3.145), (0.0009465, -3.267, 3.161), (0.001015, -3.253, 3.175), (0.001038, -3.236, 3.186), (0.001015, -3.218, 3.193), (0.0009465, -3.199, 3.197), (0.000835, -3.179, 3.197), (0.0006848, -3.159, 3.193), (0.0005018, -3.141, 3.185), (0.0002929, -3.125, 3.174), (6.66e-05, -3.111, 3.16), (-0.6551, -2.003, 0.62), (-0.6551, -1.993, 0.6035), (-0.5269, -2.076, 0.5817), (-0.6492, -2.076, 0.5817), (-0.5269, -2.057, 0.5517), (-0.6492, -2.057, 0.5517), (-0.5269, -2.031, 0.526), (-0.6492, -2.031, 0.526), (-0.5269, -2.002, 0.5058), (-0.6492, -2.002, 0.5058), (-0.5269, -1.969, 0.4918), (-0.6492, -1.969, 0.4918), (-0.5269, -1.933, 0.4845), (-0.6492, -1.933, 0.4845), (-0.5269, -1.897, 0.4843), (-0.6492, -1.897, 0.4843), (-0.5269, -1.862, 0.491), (-0.6492, -1.862, 0.491), (-0.5269, -1.829, 0.5046), (-0.6492, -1.829, 0.5046), (-0.5269, -1.799, 0.5243), (-0.6492, -1.799, 0.5243), (-0.5269, -1.773, 0.5495), (-0.6492, -1.773, 0.5495), (-0.5269, -1.753, 0.5793), (-0.6492, -1.753, 0.5793), (-0.5269, -1.739, 0.6124), (-0.6492, -1.739, 0.6124), (-0.5269, -1.732, 0.6476), (-0.6492, -1.732, 0.6476), (-0.5269, -1.731, 0.6836), (-0.6492, -1.731, 0.6836), (-0.5269, -1.738, 0.7189), (-0.6492, -1.738, 0.7189), (-0.5269, -1.752, 0.7523), (-0.6492, -1.752, 0.7523), (-0.5269, -1.771, 0.7823), (-0.6492, -1.771, 0.7823), (-0.5269, -1.797, 0.8079), (-0.6492, -1.797, 0.8079), (-0.5269, -1.826, 0.8281), (-0.6492, -1.826, 0.8281), (-0.5269, -1.859, 0.8421), (-0.6492, -1.859, 0.8421), (-0.5269, -1.895, 0.8494), (-0.6492, -1.895, 0.8494), (-0.5269, -1.931, 0.8497), (-0.6492, -1.931, 0.8497), (-0.5269, -1.966, 0.8429), (-0.6492, -1.966, 0.8429), (-0.5269, -1.999, 0.8294), (-0.6492, -1.999, 0.8294), (-0.5269, -2.029, 0.8097), (-0.6492, -2.029, 0.8097), (-0.5269, -2.055, 0.7844), (-0.6492, -2.055, 0.7844), (-0.5269, -2.075, 0.7547), (-0.6492, -2.075, 0.7547), (-0.5269, -2.089, 0.7215), (-0.6492, -2.089, 0.7215), (-0.5269, -2.096, 0.6863), (-0.6492, -2.096, 0.6863), (-0.5269, -2.097, 0.6504), (-0.6492, -2.097, 0.6504), (-0.5269, -2.09, 0.615), (-0.6492, -2.09, 0.615), (-0.6551, -1.979, 0.5894), (-0.6551, -1.962, 0.5783), (-0.6551, -1.944, 0.5706), (-0.6551, -1.925, 0.5665), (-0.6551, -1.905, 0.5664), (-0.6551, -1.885, 0.5701), (-0.6551, -1.867, 0.5776), (-0.6551, -1.85, 0.5884), (-0.6551, -1.836, 0.6023), (-0.6551, -1.825, 0.6187), (-0.6551, -1.818, 0.6369), (-0.6551, -1.814, 0.6563), (-0.6551, -1.813, 0.6761), (-0.6551, -1.817, 0.6956), (-0.6551, -1.825, 0.7139), (-0.6551, -1.835, 0.7305), (-0.6551, -1.849, 0.7446), (-0.6551, -1.866, 0.7557), (-0.6551, -1.884, 0.7634), (-0.6551, -1.903, 0.7674), (-0.6551, -1.923, 0.7676), (-0.6551, -1.943, 0.7639), (-0.6551, -1.961, 0.7564), (-0.6551, -1.977, 0.7455), (-0.6551, -1.992, 0.7316), (-0.6551, -2.003, 0.7153), (-0.6551, -2.01, 0.697), (-0.6551, -2.014, 0.6776), (-0.6551, -2.015, 0.6578), (-0.6551, -2.011, 0.6384), (-0.6848, -2.003, 0.62), (-0.6829, -2.01, 0.6377), (-0.6812, -2.014, 0.6564), (-0.6795, -2.013, 0.6756), (-0.6781, -2.009, 0.6945), (-0.6769, -2.001, 0.7122), (-0.676, -1.99, 0.7283), (-0.6755, -1.976, 0.742), (-0.6753, -1.959, 0.7528), (-0.6755, -1.941, 0.7603), (-0.676, -1.921, 0.7642), (-0.6769, -1.902, 0.7644), (-0.6781, -1.883, 0.7608), (-0.6795, -1.865, 0.7537), (-0.6812, -1.849, 0.7432), (-0.6829, -1.835, 0.7298), (-0.6848, -1.825, 0.7139), (-0.6866, -1.817, 0.6963), (-0.6884, -1.814, 0.6775), (-0.6901, -1.815, 0.6584), (-0.6915, -1.819, 0.6395), (-0.6927, -1.827, 0.6217), (-0.6936, -1.838, 0.6057), (-0.6941, -1.852, 0.592), (-0.6943, -1.869, 0.5812), (-0.6941, -1.887, 0.5737), (-0.6936, -1.907, 0.5698), (-0.6927, -1.926, 0.5696), (-0.6915, -1.945, 0.5731), (-0.6901, -1.963, 0.5803), (-0.6884, -1.979, 0.5908), (-0.6866, -1.993, 0.6042), (-0.7168, -2.017, 0.645), (-0.7127, -2.022, 0.6595), (-0.7087, -2.024, 0.6752), (-0.705, -2.022, 0.6916), (-0.7018, -2.016, 0.708), (-0.6992, -2.007, 0.7237), (-0.6972, -1.995, 0.7383), (-0.696, -1.98, 0.751), (-0.6956, -1.964, 0.7615), (-0.696, -1.945, 0.7693), (-0.6972, -1.927, 0.7742), (-0.6992, -1.908, 0.7759), (-0.7018, -1.89, 0.7743), (-0.705, -1.873, 0.7697), (-0.7087, -1.858, 0.762), (-0.7127, -1.847, 0.7516), (-0.7168, -1.838, 0.7389), (-0.7209, -1.832, 0.7245), (-0.7249, -1.831, 0.7088), (-0.7286, -1.832, 0.6924), (-0.7318, -1.838, 0.676), (-0.7344, -1.847, 0.6603), (-0.7364, -1.859, 0.6457), (-0.7376, -1.874, 0.633), (-0.738, -1.891, 0.6225), (-0.7376, -1.909, 0.6147), (-0.7364, -1.928, 0.6098), (-0.7344, -1.946, 0.6081), (-0.7318, -1.965, 0.6096), (-0.7286, -1.981, 0.6143), (-0.7249, -1.996, 0.622), (-0.7209, -2.008, 0.6324), (-0.7403, -2.043, 0.6956), (-0.7342, -2.045, 0.703), (-0.7283, -2.043, 0.7119), (-0.7229, -2.038, 0.7219), (-0.7182, -2.029, 0.7328), (-0.7143, -2.018, 0.744), (-0.7114, -2.004, 0.7552), (-0.7096, -1.988, 0.7659), (-0.709, -1.971, 0.7757), (-0.7096, -1.953, 0.7842), (-0.7114, -1.936, 0.7912), (-0.7143, -1.918, 0.7962), (-0.7182, -1.903, 0.7992), (-0.7229, -1.889, 0.8), (-0.7283, -1.878, 0.7986), (-0.7342, -1.869, 0.7951), (-0.7403, -1.864, 0.7895), (-0.7464, -1.863, 0.7821), (-0.7523, -1.864, 0.7732), (-0.7577, -1.87, 0.7632), (-0.7624, -1.878, 0.7523), (-0.7663, -1.89, 0.7411), (-0.7692, -1.903, 0.7299), (-0.771, -1.919, 0.7192), (-0.7716, -1.936, 0.7094), (-0.771, -1.954, 0.7009), (-0.7692, -1.972, 0.694), (-0.7663, -1.989, 0.6889), (-0.7624, -2.005, 0.6859), (-0.7577, -2.018, 0.6851), (-0.7523, -2.03, 0.6865), (-0.7464, -2.038, 0.69), (-0.7493, -2.074, 0.7554), (-0.7427, -2.073, 0.7568), (-0.7364, -2.068, 0.76), (-0.7306, -2.06, 0.7648), (-0.7255, -2.049, 0.7711), (-0.7213, -2.036, 0.7786), (-0.7182, -2.021, 0.7869), (-0.7163, -2.004, 0.7959), (-0.7156, -1.987, 0.8051), (-0.7163, -1.969, 0.8142), (-0.7182, -1.952, 0.8229), (-0.7213, -1.937, 0.8307), (-0.7255, -1.923, 0.8375), (-0.7306, -1.912, 0.8429), (-0.7364, -1.903, 0.8468), (-0.7427, -1.898, 0.8489), (-0.7493, -1.896, 0.8493), (-0.7559, -1.897, 0.8479), (-0.7622, -1.902, 0.8447), (-0.768, -1.91, 0.8399), (-0.7731, -1.921, 0.8336), (-0.7773, -1.934, 0.8261), (-0.7804, -1.949, 0.8178), (-0.7823, -1.966, 0.8088), (-0.783, -1.984, 0.7996), (-0.7823, -2.001, 0.7905), (-0.7804, -2.018, 0.7818), (-0.7773, -2.034, 0.774), (-0.7731, -2.047, 0.7672), (-0.768, -2.059, 0.7618), (-0.7622, -2.067, 0.7579), (-0.7559, -2.072, 0.7558), (-0.7542, -2.297, 1.178), (-0.7476, -2.295, 1.18), (-0.7413, -2.29, 1.183), (-0.7355, -2.282, 1.188), (-0.7304, -2.271, 1.194), (-0.7262, -2.258, 1.202), (-0.7231, -2.243, 1.21), (-0.7212, -2.226, 1.219), (-0.7206, -2.209, 1.228), (-0.7212, -2.191, 1.237), (-0.7231, -2.174, 1.246), (-0.7262, -2.159, 1.254), (-0.7304, -2.145, 1.261), (-0.7355, -2.134, 1.266), (-0.7413, -2.125, 1.27), (-0.7476, -2.12, 1.272), (-0.7542, -2.118, 1.272), (-0.7608, -2.119, 1.271), (-0.7671, -2.124, 1.268), (-0.7729, -2.132, 1.263), (-0.778, -2.143, 1.257), (-0.7822, -2.156, 1.249), (-0.7853, -2.172, 1.241), (-0.7872, -2.188, 1.232), (-0.7879, -2.206, 1.223), (-0.7872, -2.223, 1.214), (-0.7853, -2.24, 1.205), (-0.7822, -2.256, 1.197), (-0.778, -2.269, 1.19), (-0.7729, -2.281, 1.185), (-0.7671, -2.289, 1.181), (-0.7608, -2.295, 1.179), (-0.7578, -2.46, 1.489), (-0.7513, -2.457, 1.488), (-0.7451, -2.45, 1.488), (-0.7393, -2.441, 1.49), (-0.7343, -2.428, 1.493), (-0.7302, -2.414, 1.499), (-0.7271, -2.398, 1.506), (-0.7252, -2.381, 1.514), (-0.7246, -2.363, 1.522), (-0.7252, -2.346, 1.532), (-0.7271, -2.329, 1.541), (-0.7302, -2.315, 1.551), (-0.7343, -2.302, 1.56), (-0.7393, -2.292, 1.568), (-0.7451, -2.285, 1.574), (-0.7513, -2.281, 1.58), (-0.7578, -2.281, 1.583), (-0.7643, -2.284, 1.585), (-0.7705, -2.291, 1.585), (-0.7763, -2.3, 1.583), (-0.7813, -2.312, 1.579), (-0.7855, -2.327, 1.574), (-0.7885, -2.343, 1.567), (-0.7904, -2.36, 1.559), (-0.7911, -2.378, 1.55), (-0.7904, -2.395, 1.541), (-0.7885, -2.411, 1.531), (-0.7855, -2.426, 1.522), (-0.7813, -2.439, 1.513), (-0.7763, -2.449, 1.505), (-0.7705, -2.456, 1.498), (-0.7643, -2.459, 1.493), (-0.7321, -2.689, 1.926), (-0.7259, -2.685, 1.922), (-0.7199, -2.677, 1.919), (-0.7144, -2.666, 1.918), (-0.7096, -2.652, 1.92), (-0.7056, -2.637, 1.923), (-0.7027, -2.62, 1.929), (-0.7008, -2.603, 1.936), (-0.7002, -2.585, 1.945), (-0.7008, -2.568, 1.954), (-0.7027, -2.552, 1.965), (-0.7056, -2.538, 1.976), (-0.7096, -2.526, 1.986), (-0.7144, -2.517, 1.996), (-0.7199, -2.511, 2.006), (-0.7259, -2.509, 2.014), (-0.7321, -2.51, 2.02), (-0.7384, -2.515, 2.025), (-0.7443, -2.523, 2.028), (-0.7499, -2.534, 2.028), (-0.7547, -2.547, 2.027), (-0.7587, -2.563, 2.023), (-0.7616, -2.579, 2.018), (-0.7634, -2.597, 2.011), (-0.764, -2.615, 2.002), (-0.7634, -2.632, 1.992), (-0.7616, -2.648, 1.982), (-0.7587, -2.662, 1.971), (-0.7547, -2.674, 1.96), (-0.7499, -2.682, 1.95), (-0.7443, -2.688, 1.941), (-0.7384, -2.69, 1.933), (-0.6827, -2.893, 2.315), (-0.6775, -2.886, 2.306), (-0.6724, -2.876, 2.299), (-0.6677, -2.863, 2.294), (-0.6636, -2.847, 2.291), (-0.6603, -2.83, 2.292), (-0.6578, -2.812, 2.295), (-0.6562, -2.794, 2.301), (-0.6557, -2.776, 2.309), (-0.6562, -2.759, 2.319), (-0.6578, -2.744, 2.331), (-0.6603, -2.731, 2.344), (-0.6636, -2.721, 2.358), (-0.6677, -2.714, 2.372), (-0.6724, -2.711, 2.385), (-0.6775, -2.711, 2.398), (-0.6827, -2.715, 2.409), (-0.688, -2.722, 2.419), (-0.6931, -2.732, 2.426), (-0.6978, -2.745, 2.431), (-0.7019, -2.761, 2.433), (-0.7052, -2.778, 2.433), (-0.7077, -2.796, 2.43), (-0.7093, -2.814, 2.424), (-0.7098, -2.832, 2.416), (-0.7093, -2.849, 2.405), (-0.7077, -2.864, 2.394), (-0.7052, -2.877, 2.381), (-0.7019, -2.887, 2.367), (-0.6978, -2.894, 2.353), (-0.6931, -2.897, 2.339), (-0.688, -2.897, 2.327), (-0.5995, -3.05, 2.613), (-0.5959, -3.04, 2.599), (-0.5925, -3.028, 2.588), (-0.5894, -3.013, 2.579), (-0.5866, -2.996, 2.574), (-0.5844, -2.977, 2.571), (-0.5827, -2.958, 2.573), (-0.5816, -2.939, 2.577), (-0.5813, -2.921, 2.585), (-0.5816, -2.904, 2.595), (-0.5827, -2.89, 2.608), (-0.5844, -2.878, 2.624), (-0.5866, -2.869, 2.64), (-0.5894, -2.864, 2.657), (-0.5925, -2.863, 2.675), (-0.5959, -2.865, 2.691), (-0.5995, -2.871, 2.707), (-0.603, -2.88, 2.721), (-0.6064, -2.893, 2.732), (-0.6096, -2.908, 2.741), (-0.6123, -2.925, 2.746), (-0.6146, -2.943, 2.749), (-0.6163, -2.963, 2.748), (-0.6173, -2.982, 2.743), (-0.6177, -3.0, 2.735), (-0.6173, -3.017, 2.725), (-0.6163, -3.031, 2.712), (-0.6146, -3.043, 2.697), (-0.6123, -3.051, 2.68), (-0.6096, -3.057, 2.663), (-0.6064, -3.058, 2.645), (-0.603, -3.056, 2.629), (-0.4676, -3.168, 2.838), (-0.4659, -3.157, 2.822), (-0.4643, -3.144, 2.808), (-0.4628, -3.127, 2.798), (-0.4615, -3.109, 2.79), (-0.4605, -3.09, 2.787), (-0.4597, -3.071, 2.787), (-0.4592, -3.051, 2.791), (-0.459, -3.033, 2.798), (-0.4592, -3.016, 2.809), (-0.4597, -3.002, 2.823), (-0.4605, -2.991, 2.839), (-0.4615, -2.983, 2.857), (-0.4628, -2.979, 2.876), (-0.4643, -2.978, 2.895), (-0.4659, -2.982, 2.914), (-0.4676, -2.989, 2.932), (-0.4693, -2.999, 2.948), (-0.4709, -3.013, 2.961), (-0.4724, -3.029, 2.972), (-0.4737, -3.047, 2.979), (-0.4747, -3.066, 2.983), (-0.4755, -3.086, 2.983), (-0.476, -3.105, 2.979), (-0.4762, -3.124, 2.971), (-0.476, -3.14, 2.96), (-0.4755, -3.154, 2.947), (-0.4747, -3.166, 2.931), (-0.4737, -3.174, 2.913), (-0.4724, -3.178, 2.894), (-0.4709, -3.178, 2.874), (-0.4693, -3.175, 2.856), (-0.3206, -3.222, 2.941), (-0.3197, -3.211, 2.924), (-0.3189, -3.197, 2.91), (-0.3181, -3.181, 2.899), (-0.3175, -3.163, 2.892), (-0.317, -3.143, 2.888), (-0.3166, -3.123, 2.888), (-0.3163, -3.104, 2.891), (-0.3162, -3.086, 2.899), (-0.3163, -3.069, 2.91), (-0.3166, -3.055, 2.924), (-0.317, -3.044, 2.94), (-0.3175, -3.036, 2.958), (-0.3181, -3.032, 2.977), (-0.3189, -3.032, 2.997), (-0.3197, -3.035, 3.016), (-0.3206, -3.043, 3.035), (-0.3214, -3.054, 3.051), (-0.3222, -3.067, 3.065), (-0.323, -3.084, 3.076), (-0.3236, -3.102, 3.084), (-0.3242, -3.121, 3.087), (-0.3246, -3.141, 3.088), (-0.3248, -3.161, 3.084), (-0.3249, -3.179, 3.076), (-0.3248, -3.195, 3.065), (-0.3246, -3.21, 3.052), (-0.3242, -3.221, 3.035), (-0.3236, -3.228, 3.017), (-0.323, -3.233, 2.998), (-0.3222, -3.233, 2.978), (-0.3214, -3.229, 2.959), (0.001023, -3.1, 3.142), (0.001023, -11.03, 17.71), (0.007586, -3.101, 3.141), (0.007586, -11.03, 17.71), (0.0139, -3.106, 3.139), (0.0139, -11.04, 17.7), (0.01971, -3.115, 3.134), (0.01971, -11.04, 17.7), (0.02481, -3.126, 3.129), (0.02481, -11.06, 17.69), (0.02899, -3.139, 3.122), (0.02899, -11.07, 17.69), (0.0321, -3.155, 3.113), (0.0321, -11.08, 17.68), (0.03402, -3.171, 3.105), (0.03402, -11.1, 17.67), (0.03466, -3.189, 3.095), (0.03466, -11.12, 17.66), (0.03402, -3.206, 3.086), (0.03402, -11.14, 17.65), (0.0321, -3.223, 3.078), (0.0321, -11.15, 17.64), (0.02899, -3.239, 3.069), (0.02899, -11.17, 17.64), (0.02481, -3.252, 3.062), (0.02481, -11.18, 17.63), (0.01971, -3.263, 3.056), (0.01971, -11.19, 17.62), (0.0139, -3.271, 3.052), (0.0139, -11.2, 17.62), (0.007586, -3.277, 3.049), (0.007586, -11.21, 17.62), (0.001023, -3.278, 3.049), (0.001023, -11.21, 17.61), (-0.00554, -3.277, 3.049), (-0.00554, -11.21, 17.62), (-0.01185, -3.271, 3.052), (-0.01185, -11.2, 17.62), (-0.01767, -3.263, 3.056), (-0.01767, -11.19, 17.62), (-0.02276, -3.252, 3.062), (-0.02276, -11.18, 17.63), (-0.02695, -3.239, 3.069), (-0.02695, -11.17, 17.64), (-0.03006, -3.223, 3.078), (-0.03006, -11.15, 17.64), (-0.03197, -3.206, 3.086), (-0.03197, -11.14, 17.65), (-0.03262, -3.189, 3.095), (-0.03262, -11.12, 17.66), (-0.03197, -3.171, 3.105), (-0.03197, -11.1, 17.67), (-0.03006, -3.155, 3.113), (-0.03006, -11.08, 17.68), (-0.02695, -3.139, 3.122), (-0.02695, -11.07, 17.69), (-0.02276, -3.126, 3.129), (-0.02276, -11.06, 17.69), (-0.01767, -3.115, 3.134), (-0.01767, -11.04, 17.7), (-0.01185, -3.106, 3.139), (-0.01185, -11.04, 17.7), (-0.00554, -3.101, 3.141), (-0.00554, -11.03, 17.71)], [], [(8, 0, 6, 10, 3, 5, 11, 2, 7, 9, 1, 4), (13, 21, 33, 25), (7, 2, 14, 19), (10, 6, 18, 22), (0, 8, 20, 12), (6, 0, 12, 18), (3, 10, 22, 15), (9, 7, 19, 21), (1, 9, 21, 13), (4, 1, 84, 85), (8, 4, 16, 20), (2, 11, 23, 14), (5, 3, 15, 17), (11, 5, 17, 23), (33, 31, 43, 45), (25, 37, 90, 88), (20, 16, 28, 32), (14, 23, 35, 26), (17, 15, 27, 29), (23, 17, 29, 35), (19, 14, 26, 31), (22, 18, 30, 34), (12, 20, 32, 24), (18, 12, 24, 30), (15, 22, 34, 27), (21, 19, 31, 33), (39, 46, 58, 51), (25, 33, 45, 37), (73, 76, 97, 96), (32, 28, 40, 44), (26, 35, 47, 38), (29, 27, 39, 41), (35, 29, 41, 47), (31, 26, 38, 43), (34, 30, 42, 46), (24, 32, 44, 36), (30, 24, 36, 42), (27, 34, 46, 39), (51, 58, 70, 63), (45, 43, 55, 57), (37, 45, 57, 49), (64, 52, 93, 95), (44, 40, 52, 56), (38, 47, 59, 50), (41, 39, 51, 53), (47, 41, 53, 59), (43, 38, 50, 55), (46, 42, 54, 58), (36, 44, 56, 48), (42, 36, 48, 54), (66, 60, 72, 78), (57, 55, 67, 69), (49, 57, 69, 61), (49, 61, 94, 92), (56, 52, 64, 68), (50, 59, 71, 62), (53, 51, 63, 65), (59, 53, 65, 71), (55, 50, 62, 67), (58, 54, 66, 70), (48, 56, 68, 60), (54, 48, 60, 66), (80, 76, 73, 81, 79, 74, 83, 77, 75, 82, 78, 72), (63, 70, 82, 75), (69, 67, 79, 81), (61, 69, 81, 73), (28, 16, 87, 89), (68, 64, 76, 80), (62, 71, 83, 74), (65, 63, 75, 77), (71, 65, 77, 83), (67, 62, 74, 79), (70, 66, 78, 82), (60, 68, 80, 72), (95, 93, 107, 109), (85, 84, 98, 99), (92, 94, 108, 106), (89, 87, 101, 103), (86, 88, 102, 100), (93, 91, 105, 107), (40, 28, 89, 91), (61, 73, 96, 94), (1, 13, 86, 84), (76, 64, 95, 97), (16, 4, 85, 87), (37, 49, 92, 90), (13, 25, 88, 86), (52, 40, 91, 93), (110, 111, 125, 124), (102, 104, 118, 116), (109, 107, 121, 123), (99, 98, 112, 113), (106, 108, 122, 120), (103, 101, 115, 117), (88, 90, 104, 102), (96, 97, 111, 110), (91, 89, 103, 105), (84, 86, 100, 98), (94, 96, 110, 108), (87, 85, 99, 101), (97, 95, 109, 111), (90, 92, 106, 104), (122, 124, 138, 136), (112, 114, 128, 126), (119, 117, 131, 133), (124, 125, 139, 138), (116, 118, 132, 130), (123, 121, 135, 137), (105, 103, 117, 119), (98, 100, 114, 112), (108, 110, 124, 122), (101, 99, 113, 115), (111, 109, 123, 125), (104, 106, 120, 118), (107, 105, 119, 121), (100, 102, 116, 114), (135, 133, 147, 149), (132, 134, 148, 146), (139, 137, 151, 153), (129, 127, 141, 143), (136, 138, 152, 150), (126, 128, 142, 140), (115, 113, 127, 129), (125, 123, 137, 139), (118, 120, 134, 132), (121, 119, 133, 135), (114, 116, 130, 128), (117, 115, 129, 131), (120, 122, 136, 134), (113, 112, 126, 127), (141, 140, 154, 155), (148, 150, 164, 162), (145, 143, 157, 159), (142, 144, 158, 156), (149, 147, 161, 163), (146, 148, 162, 160), (128, 130, 144, 142), (131, 129, 143, 145), (134, 136, 150, 148), (127, 126, 140, 141), (137, 135, 149, 151), (130, 132, 146, 144), (138, 139, 153, 152), (133, 131, 145, 147), (158, 160, 174, 172), (165, 163, 177, 179), (155, 154, 168, 169), (162, 164, 178, 176), (159, 157, 171, 173), (156, 158, 172, 170), (151, 149, 163, 165), (144, 146, 160, 158), (152, 153, 167, 166), (147, 145, 159, 161), (140, 142, 156, 154), (150, 152, 166, 164), (143, 141, 155, 157), (153, 151, 165, 167), (181, 179, 193, 195), (171, 169, 183, 185), (178, 180, 194, 192), (168, 170, 184, 182), (175, 173, 187, 189), (180, 181, 195, 194), (166, 167, 181, 180), (161, 159, 173, 175), (154, 156, 170, 168), (164, 166, 180, 178), (157, 155, 169, 171), (167, 165, 179, 181), (160, 162, 176, 174), (163, 161, 175, 177), (187, 185, 199, 201), (184, 186, 200, 198), (191, 189, 203, 205), (188, 190, 204, 202), (195, 193, 207, 209), (185, 183, 197, 199), (174, 176, 190, 188), (177, 175, 189, 191), (170, 172, 186, 184), (173, 171, 185, 187), (176, 178, 192, 190), (169, 168, 182, 183), (179, 177, 191, 193), (172, 174, 188, 186), (207, 205, 219, 221), (197, 196, 210, 211), (204, 206, 220, 218), (201, 199, 213, 215), (198, 200, 214, 212), (205, 203, 217, 219), (190, 192, 206, 204), (183, 182, 196, 197), (193, 191, 205, 207), (186, 188, 202, 200), (194, 195, 209, 208), (189, 187, 201, 203), (182, 184, 198, 196), (192, 194, 208, 206), (211, 210, 212, 213), (213, 212, 214, 215), (215, 214, 216, 217), (216, 218, 418, 416), (220, 221, 421, 420), (221, 220, 222, 223), (200, 202, 216, 214), (208, 209, 223, 222), (203, 201, 215, 217), (196, 198, 212, 210), (206, 208, 222, 220), (199, 197, 211, 213), (209, 207, 221, 223), (202, 204, 218, 216), (319, 318, 322, 321), (255, 253, 301, 302), (226, 227, 229, 228), (295, 294, 346, 345), (271, 269, 309, 310), (228, 229, 231, 230), (224, 319, 321, 320), (287, 285, 317, 318), (230, 231, 233, 232), (306, 305, 335, 334), (233, 231, 290, 291), (232, 233, 235, 234), (298, 297, 343, 342), (249, 247, 298, 299), (234, 235, 237, 236), (290, 225, 351, 350), (265, 263, 306, 307), (236, 237, 239, 238), (317, 316, 324, 323), (281, 279, 314, 315), (238, 239, 241, 240), (309, 308, 332, 331), (243, 241, 295, 296), (240, 241, 243, 242), (301, 300, 340, 339), (259, 257, 303, 304), (242, 243, 245, 244), (293, 292, 348, 347), (275, 273, 311, 312), (244, 245, 247, 246), (312, 311, 329, 328), (237, 235, 292, 293), (246, 247, 249, 248), (304, 303, 337, 336), (253, 251, 300, 301), (248, 249, 251, 250), (296, 295, 345, 344), (269, 267, 308, 309), (250, 251, 253, 252), (315, 314, 326, 325), (285, 283, 316, 317), (252, 253, 255, 254), (307, 306, 334, 333), (227, 289, 319, 224), (254, 255, 257, 256), (299, 298, 342, 341), (231, 229, 225, 290), (256, 257, 259, 258), (291, 290, 350, 349), (247, 245, 297, 298), (258, 259, 261, 260), (318, 317, 323, 322), (263, 261, 305, 306), (260, 261, 263, 262), (310, 309, 331, 330), (279, 277, 313, 314), (262, 263, 265, 264), (302, 301, 339, 338), (241, 239, 294, 295), (264, 265, 267, 266), (294, 293, 347, 346), (257, 255, 302, 303), (266, 267, 269, 268), (313, 312, 328, 327), (273, 271, 310, 311), (268, 269, 271, 270), (305, 304, 336, 335), (289, 287, 318, 319), (270, 271, 273, 272), (297, 296, 344, 343), (235, 233, 291, 292), (272, 273, 275, 274), (225, 224, 320, 351), (251, 249, 299, 300), (274, 275, 277, 276), (316, 315, 325, 324), (267, 265, 307, 308), (276, 277, 279, 278), (308, 307, 333, 332), (283, 281, 315, 316), (278, 279, 281, 280), (300, 299, 341, 340), (245, 243, 296, 297), (280, 281, 283, 282), (326, 327, 359, 358), (261, 259, 304, 305), (282, 283, 285, 284), (229, 227, 224, 225), (292, 291, 349, 348), (284, 285, 287, 286), (277, 275, 312, 313), (288, 289, 227, 226), (286, 287, 289, 288), (314, 313, 327, 326), (239, 237, 293, 294), (226, 228, 230, 232, 234, 236, 238, 240, 242, 244, 246, 248, 250, 252, 254, 256, 258, 260, 262, 264, 266, 268, 270, 272, 274, 276, 278, 280, 282, 284, 286, 288), (303, 302, 338, 337), (311, 310, 330, 329), (361, 362, 394, 393), (340, 341, 373, 372), (327, 328, 360, 359), (341, 342, 374, 373), (328, 329, 361, 360), (342, 343, 375, 374), (329, 330, 362, 361), (343, 344, 376, 375), (330, 331, 363, 362), (344, 345, 377, 376), (331, 332, 364, 363), (345, 346, 378, 377), (332, 333, 365, 364), (346, 347, 379, 378), (333, 334, 366, 365), (320, 321, 353, 352), (347, 348, 380, 379), (334, 335, 367, 366), (321, 322, 354, 353), (348, 349, 381, 380), (335, 336, 368, 367), (322, 323, 355, 354), (349, 350, 382, 381), (336, 337, 369, 368), (323, 324, 356, 355), (350, 351, 383, 382), (337, 338, 370, 369), (324, 325, 357, 356), (351, 320, 352, 383), (338, 339, 371, 370), (325, 326, 358, 357), (339, 340, 372, 371), (415, 384, 385, 386, 387, 388, 389, 390, 391, 392, 393, 394, 395, 396, 397, 398, 399, 400, 401, 402, 403, 404, 405, 406, 407, 408, 409, 410, 411, 412, 413, 414), (375, 376, 408, 407), (362, 363, 395, 394), (376, 377, 409, 408), (363, 364, 396, 395), (377, 378, 410, 409), (364, 365, 397, 396), (378, 379, 411, 410), (365, 366, 398, 397), (352, 353, 385, 384), (379, 380, 412, 411), (366, 367, 399, 398), (353, 354, 386, 385), (380, 381, 413, 412), (367, 368, 400, 399), (354, 355, 387, 386), (381, 382, 414, 413), (368, 369, 401, 400), (355, 356, 388, 387), (382, 383, 415, 414), (369, 370, 402, 401), (356, 357, 389, 388), (383, 352, 384, 415), (370, 371, 403, 402), (357, 358, 390, 389), (371, 372, 404, 403), (358, 359, 391, 390), (372, 373, 405, 404), (359, 360, 392, 391), (373, 374, 406, 405), (360, 361, 393, 392), (374, 375, 407, 406), (419, 417, 423, 425), (418, 420, 426, 424), (217, 216, 416, 417), (218, 220, 420, 418), (219, 217, 417, 419), (221, 219, 419, 421), (426, 427, 433, 432), (427, 425, 431, 433), (421, 419, 425, 427), (420, 421, 427, 426), (416, 418, 424, 422), (417, 416, 422, 423), (431, 429, 435, 437), (430, 432, 438, 436), (422, 424, 430, 428), (423, 422, 428, 429), (424, 426, 432, 430), (425, 423, 429, 431), (434, 436, 442, 440), (438, 439, 445, 444), (433, 431, 437, 439), (432, 433, 439, 438), (428, 430, 436, 434), (429, 428, 434, 435), (445, 443, 449, 451), (443, 441, 447, 449), (435, 434, 440, 441), (436, 438, 444, 442), (437, 435, 441, 443), (439, 437, 443, 445), (447, 446, 452, 453), (446, 448, 454, 452), (444, 445, 451, 450), (440, 442, 448, 446), (441, 440, 446, 447), (442, 444, 450, 448), (456, 457, 463, 462), (457, 455, 461, 463), (448, 450, 456, 454), (449, 447, 453, 455), (451, 449, 455, 457), (450, 451, 457, 456), (460, 462, 468, 466), (459, 458, 464, 465), (452, 454, 460, 458), (453, 452, 458, 459), (454, 456, 462, 460), (455, 453, 459, 461), (468, 469, 475, 474), (469, 467, 473, 475), (461, 459, 465, 467), (463, 461, 467, 469), (462, 463, 469, 468), (458, 460, 466, 464), (471, 470, 472, 473), (473, 472, 474, 475), (464, 466, 472, 470), (465, 464, 470, 471), (466, 468, 474, 472), (467, 465, 471, 473), (543, 542, 602, 601), (479, 541, 571, 476), (478, 479, 481, 480), (551, 550, 594, 593), (483, 481, 477, 542), (480, 481, 483, 482), (562, 561, 583, 582), (499, 497, 549, 550), (482, 483, 485, 484), (554, 553, 591, 590), (515, 513, 557, 558), (484, 485, 487, 486), (546, 545, 599, 598), (531, 529, 565, 566), (486, 487, 489, 488), (565, 564, 580, 579), (493, 491, 546, 547), (488, 489, 491, 490), (557, 556, 588, 587), (509, 507, 554, 555), (490, 491, 493, 492), (549, 548, 596, 595), (525, 523, 562, 563), (492, 493, 495, 494), (477, 476, 572, 603), (541, 539, 570, 571), (494, 495, 497, 496), (568, 567, 577, 576), (487, 485, 543, 544), (496, 497, 499, 498), (560, 559, 585, 584), (503, 501, 551, 552), (498, 499, 501, 500), (552, 551, 593, 592), (519, 517, 559, 560), (500, 501, 503, 502), (544, 543, 601, 600), (535, 533, 567, 568), (502, 503, 505, 504), (563, 562, 582, 581), (497, 495, 548, 549), (504, 505, 507, 506), (555, 554, 590, 589), (513, 511, 556, 557), (506, 507, 509, 508), (547, 546, 598, 597), (529, 527, 564, 565), (508, 509, 511, 510), (571, 570, 574, 573), (481, 479, 476, 477), (510, 511, 513, 512), (566, 565, 579, 578), (491, 489, 545, 546), (512, 513, 515, 514), (476, 571, 573, 572), (507, 505, 553, 554), (514, 515, 517, 516), (558, 557, 587, 586), (523, 521, 561, 562), (516, 517, 519, 518), (550, 549, 595, 594), (539, 537, 569, 570), (518, 519, 521, 520), (542, 477, 603, 602), (485, 483, 542, 543), (520, 521, 523, 522), (569, 568, 576, 575), (501, 499, 550, 551), (522, 523, 525, 524), (561, 560, 584, 583), (517, 515, 558, 559), (524, 525, 527, 526), (553, 552, 592, 591), (533, 531, 566, 567), (526, 527, 529, 528), (545, 544, 600, 599), (495, 493, 547, 548), (528, 529, 531, 530), (564, 563, 581, 580), (511, 509, 555, 556), (530, 531, 533, 532), (556, 555, 589, 588), (527, 525, 563, 564), (532, 533, 535, 534), (572, 573, 605, 604), (489, 487, 544, 545), (534, 535, 537, 536), (521, 519, 560, 561), (548, 547, 597, 596), (536, 537, 539, 538), (505, 503, 552, 553), (540, 541, 479, 478), (538, 539, 541, 540), (570, 569, 575, 574), (537, 535, 568, 569), (478, 480, 482, 484, 486, 488, 490, 492, 494, 496, 498, 500, 502, 504, 506, 508, 510, 512, 514, 516, 518, 520, 522, 524, 526, 528, 530, 532, 534, 536, 538, 540), (559, 558, 586, 585), (567, 566, 578, 577), (607, 608, 640, 639), (599, 600, 632, 631), (586, 587, 619, 618), (573, 574, 606, 605), (600, 601, 633, 632), (587, 588, 620, 619), (574, 575, 607, 606), (601, 602, 634, 633), (588, 589, 621, 620), (575, 576, 608, 607), (602, 603, 635, 634), (589, 590, 622, 621), (576, 577, 609, 608), (603, 572, 604, 635), (590, 591, 623, 622), (577, 578, 610, 609), (591, 592, 624, 623), (578, 579, 611, 610), (592, 593, 625, 624), (579, 580, 612, 611), (593, 594, 626, 625), (580, 581, 613, 612), (594, 595, 627, 626), (581, 582, 614, 613), (595, 596, 628, 627), (582, 583, 615, 614), (596, 597, 629, 628), (583, 584, 616, 615), (597, 598, 630, 629), (584, 585, 617, 616), (598, 599, 631, 630), (585, 586, 618, 617), (642, 643, 675, 674), (634, 635, 667, 666), (621, 622, 654, 653), (608, 609, 641, 640), (635, 604, 636, 667), (622, 623, 655, 654), (609, 610, 642, 641), (623, 624, 656, 655), (610, 611, 643, 642), (624, 625, 657, 656), (611, 612, 644, 643), (625, 626, 658, 657), (612, 613, 645, 644), (626, 627, 659, 658), (613, 614, 646, 645), (627, 628, 660, 659), (614, 615, 647, 646), (628, 629, 661, 660), (615, 616, 648, 647), (629, 630, 662, 661), (616, 617, 649, 648), (630, 631, 663, 662), (617, 618, 650, 649), (604, 605, 637, 636), (631, 632, 664, 663), (618, 619, 651, 650), (605, 606, 638, 637), (632, 633, 665, 664), (619, 620, 652, 651), (606, 607, 639, 638), (633, 634, 666, 665), (620, 621, 653, 652), (677, 678, 710, 709), (656, 657, 689, 688), (643, 644, 676, 675), (657, 658, 690, 689), (644, 645, 677, 676), (658, 659, 691, 690), (645, 646, 678, 677), (659, 660, 692, 691), (646, 647, 679, 678), (660, 661, 693, 692), (647, 648, 680, 679), (661, 662, 694, 693), (648, 649, 681, 680), (662, 663, 695, 694), (649, 650, 682, 681), (636, 637, 669, 668), (663, 664, 696, 695), (650, 651, 683, 682), (637, 638, 670, 669), (664, 665, 697, 696), (651, 652, 684, 683), (638, 639, 671, 670), (665, 666, 698, 697), (652, 653, 685, 684), (639, 640, 672, 671), (666, 667, 699, 698), (653, 654, 686, 685), (640, 641, 673, 672), (667, 636, 668, 699), (654, 655, 687, 686), (641, 642, 674, 673), (655, 656, 688, 687), (712, 713, 745, 744), (691, 692, 724, 723), (678, 679, 711, 710), (692, 693, 725, 724), (679, 680, 712, 711), (693, 694, 726, 725), (680, 681, 713, 712), (694, 695, 727, 726), (681, 682, 714, 713), (668, 669, 701, 700), (695, 696, 728, 727), (682, 683, 715, 714), (669, 670, 702, 701), (696, 697, 729, 728), (683, 684, 716, 715), (670, 671, 703, 702), (697, 698, 730, 729), (684, 685, 717, 716), (671, 672, 704, 703), (698, 699, 731, 730), (685, 686, 718, 717), (672, 673, 705, 704), (699, 668, 700, 731), (686, 687, 719, 718), (673, 674, 706, 705), (687, 688, 720, 719), (674, 675, 707, 706), (688, 689, 721, 720), (675, 676, 708, 707), (689, 690, 722, 721), (676, 677, 709, 708), (690, 691, 723, 722), (747, 748, 780, 779), (726, 727, 759, 758), (713, 714, 746, 745), (700, 701, 733, 732), (727, 728, 760, 759), (714, 715, 747, 746), (701, 702, 734, 733), (728, 729, 761, 760), (715, 716, 748, 747), (702, 703, 735, 734), (729, 730, 762, 761), (716, 717, 749, 748), (703, 704, 736, 735), (730, 731, 763, 762), (717, 718, 750, 749), (704, 705, 737, 736), (731, 700, 732, 763), (718, 719, 751, 750), (705, 706, 738, 737), (719, 720, 752, 751), (706, 707, 739, 738), (720, 721, 753, 752), (707, 708, 740, 739), (721, 722, 754, 753), (708, 709, 741, 740), (722, 723, 755, 754), (709, 710, 742, 741), (723, 724, 756, 755), (710, 711, 743, 742), (724, 725, 757, 756), (711, 712, 744, 743), (725, 726, 758, 757), (782, 783, 815, 814), (734, 735, 767, 766), (761, 762, 794, 793), (748, 749, 781, 780), (735, 736, 768, 767), (762, 763, 795, 794), (749, 750, 782, 781), (736, 737, 769, 768), (763, 732, 764, 795), (750, 751, 783, 782), (737, 738, 770, 769), (751, 752, 784, 783), (738, 739, 771, 770), (752, 753, 785, 784), (739, 740, 772, 771), (753, 754, 786, 785), (740, 741, 773, 772), (754, 755, 787, 786), (741, 742, 774, 773), (755, 756, 788, 787), (742, 743, 775, 774), (756, 757, 789, 788), (743, 744, 776, 775), (757, 758, 790, 789), (744, 745, 777, 776), (758, 759, 791, 790), (745, 746, 778, 777), (732, 733, 765, 764), (759, 760, 792, 791), (746, 747, 779, 778), (733, 734, 766, 765), (760, 761, 793, 792), (797, 798, 830, 829), (769, 770, 802, 801), (783, 784, 816, 815), (770, 771, 803, 802), (784, 785, 817, 816), (771, 772, 804, 803), (785, 786, 818, 817), (772, 773, 805, 804), (786, 787, 819, 818), (773, 774, 806, 805), (787, 788, 820, 819), (774, 775, 807, 806), (788, 789, 821, 820), (775, 776, 808, 807), (789, 790, 822, 821), (776, 777, 809, 808), (790, 791, 823, 822), (777, 778, 810, 809), (764, 765, 797, 796), (791, 792, 824, 823), (778, 779, 811, 810), (765, 766, 798, 797), (792, 793, 825, 824), (779, 780, 812, 811), (766, 767, 799, 798), (793, 794, 826, 825), (780, 781, 813, 812), (767, 768, 800, 799), (794, 795, 827, 826), (781, 782, 814, 813), (768, 769, 801, 800), (795, 764, 796, 827), (832, 833, 865, 864), (824, 825, 857, 856), (811, 812, 844, 843), (798, 799, 831, 830), (825, 826, 858, 857), (812, 813, 845, 844), (799, 800, 832, 831), (826, 827, 859, 858), (813, 814, 846, 845), (800, 801, 833, 832), (827, 796, 828, 859), (814, 815, 847, 846), (801, 802, 834, 833), (815, 816, 848, 847), (802, 803, 835, 834), (816, 817, 849, 848), (803, 804, 836, 835), (817, 818, 850, 849), (804, 805, 837, 836), (818, 819, 851, 850), (805, 806, 838, 837), (819, 820, 852, 851), (806, 807, 839, 838), (820, 821, 853, 852), (807, 808, 840, 839), (821, 822, 854, 853), (808, 809, 841, 840), (822, 823, 855, 854), (809, 810, 842, 841), (796, 797, 829, 828), (823, 824, 856, 855), (810, 811, 843, 842), (890, 891, 923, 922), (859, 828, 860, 891), (846, 847, 879, 878), (833, 834, 866, 865), (847, 848, 880, 879), (834, 835, 867, 866), (848, 849, 881, 880), (835, 836, 868, 867), (849, 850, 882, 881), (836, 837, 869, 868), (850, 851, 883, 882), (837, 838, 870, 869), (851, 852, 884, 883), (838, 839, 871, 870), (852, 853, 885, 884), (839, 840, 872, 871), (853, 854, 886, 885), (840, 841, 873, 872), (854, 855, 887, 886), (841, 842, 874, 873), (828, 829, 861, 860), (855, 856, 888, 887), (842, 843, 875, 874), (829, 830, 862, 861), (856, 857, 889, 888), (843, 844, 876, 875), (830, 831, 863, 862), (857, 858, 890, 889), (844, 845, 877, 876), (831, 832, 864, 863), (858, 859, 891, 890), (845, 846, 878, 877), (912, 913, 945, 944), (877, 878, 910, 909), (864, 865, 897, 896), (891, 860, 892, 923), (878, 879, 911, 910), (865, 866, 898, 897), (879, 880, 912, 911), (866, 867, 899, 898), (880, 881, 913, 912), (867, 868, 900, 899), (881, 882, 914, 913), (868, 869, 901, 900), (882, 883, 915, 914), (869, 870, 902, 901), (883, 884, 916, 915), (870, 871, 903, 902), (884, 885, 917, 916), (871, 872, 904, 903), (885, 886, 918, 917), (872, 873, 905, 904), (886, 887, 919, 918), (873, 874, 906, 905), (860, 861, 893, 892), (887, 888, 920, 919), (874, 875, 907, 906), (861, 862, 894, 893), (888, 889, 921, 920), (875, 876, 908, 907), (862, 863, 895, 894), (889, 890, 922, 921), (876, 877, 909, 908), (863, 864, 896, 895), (955, 924, 925, 926, 927, 928, 929, 930, 931, 932, 933, 934, 935, 936, 937, 938, 939, 940, 941, 942, 943, 944, 945, 946, 947, 948, 949, 950, 951, 952, 953, 954), (899, 900, 932, 931), (913, 914, 946, 945), (900, 901, 933, 932), (914, 915, 947, 946), (901, 902, 934, 933), (915, 916, 948, 947), (902, 903, 935, 934), (916, 917, 949, 948), (903, 904, 936, 935), (917, 918, 950, 949), (904, 905, 937, 936), (918, 919, 951, 950), (905, 906, 938, 937), (892, 893, 925, 924), (919, 920, 952, 951), (906, 907, 939, 938), (893, 894, 926, 925), (920, 921, 953, 952), (907, 908, 940, 939), (894, 895, 927, 926), (921, 922, 954, 953), (908, 909, 941, 940), (895, 896, 928, 927), (922, 923, 955, 954), (909, 910, 942, 941), (896, 897, 929, 928), (923, 892, 924, 955), (910, 911, 943, 942), (897, 898, 930, 929), (911, 912, 944, 943), (898, 899, 931, 930), (1023, 1022, 1082, 1081), (959, 1021, 1051, 956), (958, 959, 961, 960), (1031, 1030, 1074, 1073), (963, 961, 957, 1022), (960, 961, 963, 962), (1042, 1041, 1063, 1062), (979, 977, 1029, 1030), (962, 963, 965, 964), (1034, 1033, 1071, 1070), (995, 993, 1037, 1038), (964, 965, 967, 966), (1026, 1025, 1079, 1078), (1011, 1009, 1045, 1046), (966, 967, 969, 968), (1045, 1044, 1060, 1059), (973, 971, 1026, 1027), (968, 969, 971, 970), (1037, 1036, 1068, 1067), (989, 987, 1034, 1035), (970, 971, 973, 972), (1029, 1028, 1076, 1075), (1005, 1003, 1042, 1043), (972, 973, 975, 974), (957, 956, 1052, 1083), (1021, 1019, 1050, 1051), (974, 975, 977, 976), (1048, 1047, 1057, 1056), (967, 965, 1023, 1024), (976, 977, 979, 978), (1040, 1039, 1065, 1064), (983, 981, 1031, 1032), (978, 979, 981, 980), (1032, 1031, 1073, 1072), (999, 997, 1039, 1040), (980, 981, 983, 982), (1024, 1023, 1081, 1080), (1015, 1013, 1047, 1048), (982, 983, 985, 984), (1043, 1042, 1062, 1061), (977, 975, 1028, 1029), (984, 985, 987, 986), (1035, 1034, 1070, 1069), (993, 991, 1036, 1037), (986, 987, 989, 988), (1027, 1026, 1078, 1077), (1009, 1007, 1044, 1045), (988, 989, 991, 990), (1051, 1050, 1054, 1053), (961, 959, 956, 957), (990, 991, 993, 992), (1046, 1045, 1059, 1058), (971, 969, 1025, 1026), (992, 993, 995, 994), (956, 1051, 1053, 1052), (987, 985, 1033, 1034), (994, 995, 997, 996), (1038, 1037, 1067, 1066), (1003, 1001, 1041, 1042), (996, 997, 999, 998), (1030, 1029, 1075, 1074), (1019, 1017, 1049, 1050), (998, 999, 1001, 1000), (1022, 957, 1083, 1082), (965, 963, 1022, 1023), (1000, 1001, 1003, 1002), (1049, 1048, 1056, 1055), (981, 979, 1030, 1031), (1002, 1003, 1005, 1004), (1041, 1040, 1064, 1063), (997, 995, 1038, 1039), (1004, 1005, 1007, 1006), (1033, 1032, 1072, 1071), (1013, 1011, 1046, 1047), (1006, 1007, 1009, 1008), (1025, 1024, 1080, 1079), (975, 973, 1027, 1028), (1008, 1009, 1011, 1010), (1044, 1043, 1061, 1060), (991, 989, 1035, 1036), (1010, 1011, 1013, 1012), (1036, 1035, 1069, 1068), (1007, 1005, 1043, 1044), (1012, 1013, 1015, 1014), (1052, 1053, 1085, 1084), (969, 967, 1024, 1025), (1014, 1015, 1017, 1016), (1001, 999, 1040, 1041), (1028, 1027, 1077, 1076), (1016, 1017, 1019, 1018), (985, 983, 1032, 1033), (1020, 1021, 959, 958), (1018, 1019, 1021, 1020), (1050, 1049, 1055, 1054), (1017, 1015, 1048, 1049), (958, 960, 962, 964, 966, 968, 970, 972, 974, 976, 978, 980, 982, 984, 986, 988, 990, 992, 994, 996, 998, 1000, 1002, 1004, 1006, 1008, 1010, 1012, 1014, 1016, 1018, 1020), (1039, 1038, 1066, 1065), (1047, 1046, 1058, 1057), (1087, 1088, 1120, 1119), (1079, 1080, 1112, 1111), (1066, 1067, 1099, 1098), (1053, 1054, 1086, 1085), (1080, 1081, 1113, 1112), (1067, 1068, 1100, 1099), (1054, 1055, 1087, 1086), (1081, 1082, 1114, 1113), (1068, 1069, 1101, 1100), (1055, 1056, 1088, 1087), (1082, 1083, 1115, 1114), (1069, 1070, 1102, 1101), (1056, 1057, 1089, 1088), (1083, 1052, 1084, 1115), (1070, 1071, 1103, 1102), (1057, 1058, 1090, 1089), (1071, 1072, 1104, 1103), (1058, 1059, 1091, 1090), (1072, 1073, 1105, 1104), (1059, 1060, 1092, 1091), (1073, 1074, 1106, 1105), (1060, 1061, 1093, 1092), (1074, 1075, 1107, 1106), (1061, 1062, 1094, 1093), (1075, 1076, 1108, 1107), (1062, 1063, 1095, 1094), (1076, 1077, 1109, 1108), (1063, 1064, 1096, 1095), (1077, 1078, 1110, 1109), (1064, 1065, 1097, 1096), (1078, 1079, 1111, 1110), (1065, 1066, 1098, 1097), (1122, 1123, 1155, 1154), (1114, 1115, 1147, 1146), (1101, 1102, 1134, 1133), (1088, 1089, 1121, 1120), (1115, 1084, 1116, 1147), (1102, 1103, 1135, 1134), (1089, 1090, 1122, 1121), (1103, 1104, 1136, 1135), (1090, 1091, 1123, 1122), (1104, 1105, 1137, 1136), (1091, 1092, 1124, 1123), (1105, 1106, 1138, 1137), (1092, 1093, 1125, 1124), (1106, 1107, 1139, 1138), (1093, 1094, 1126, 1125), (1107, 1108, 1140, 1139), (1094, 1095, 1127, 1126), (1108, 1109, 1141, 1140), (1095, 1096, 1128, 1127), (1109, 1110, 1142, 1141), (1096, 1097, 1129, 1128), (1110, 1111, 1143, 1142), (1097, 1098, 1130, 1129), (1084, 1085, 1117, 1116), (1111, 1112, 1144, 1143), (1098, 1099, 1131, 1130), (1085, 1086, 1118, 1117), (1112, 1113, 1145, 1144), (1099, 1100, 1132, 1131), (1086, 1087, 1119, 1118), (1113, 1114, 1146, 1145), (1100, 1101, 1133, 1132), (1157, 1158, 1190, 1189), (1136, 1137, 1169, 1168), (1123, 1124, 1156, 1155), (1137, 1138, 1170, 1169), (1124, 1125, 1157, 1156), (1138, 1139, 1171, 1170), (1125, 1126, 1158, 1157), (1139, 1140, 1172, 1171), (1126, 1127, 1159, 1158), (1140, 1141, 1173, 1172), (1127, 1128, 1160, 1159), (1141, 1142, 1174, 1173), (1128, 1129, 1161, 1160), (1142, 1143, 1175, 1174), (1129, 1130, 1162, 1161), (1116, 1117, 1149, 1148), (1143, 1144, 1176, 1175), (1130, 1131, 1163, 1162), (1117, 1118, 1150, 1149), (1144, 1145, 1177, 1176), (1131, 1132, 1164, 1163), (1118, 1119, 1151, 1150), (1145, 1146, 1178, 1177), (1132, 1133, 1165, 1164), (1119, 1120, 1152, 1151), (1146, 1147, 1179, 1178), (1133, 1134, 1166, 1165), (1120, 1121, 1153, 1152), (1147, 1116, 1148, 1179), (1134, 1135, 1167, 1166), (1121, 1122, 1154, 1153), (1135, 1136, 1168, 1167), (1192, 1193, 1225, 1224), (1171, 1172, 1204, 1203), (1158, 1159, 1191, 1190), (1172, 1173, 1205, 1204), (1159, 1160, 1192, 1191), (1173, 1174, 1206, 1205), (1160, 1161, 1193, 1192), (1174, 1175, 1207, 1206), (1161, 1162, 1194, 1193), (1148, 1149, 1181, 1180), (1175, 1176, 1208, 1207), (1162, 1163, 1195, 1194), (1149, 1150, 1182, 1181), (1176, 1177, 1209, 1208), (1163, 1164, 1196, 1195), (1150, 1151, 1183, 1182), (1177, 1178, 1210, 1209), (1164, 1165, 1197, 1196), (1151, 1152, 1184, 1183), (1178, 1179, 1211, 1210), (1165, 1166, 1198, 1197), (1152, 1153, 1185, 1184), (1179, 1148, 1180, 1211), (1166, 1167, 1199, 1198), (1153, 1154, 1186, 1185), (1167, 1168, 1200, 1199), (1154, 1155, 1187, 1186), (1168, 1169, 1201, 1200), (1155, 1156, 1188, 1187), (1169, 1170, 1202, 1201), (1156, 1157, 1189, 1188), (1170, 1171, 1203, 1202), (1227, 1228, 1260, 1259), (1206, 1207, 1239, 1238), (1193, 1194, 1226, 1225), (1180, 1181, 1213, 1212), (1207, 1208, 1240, 1239), (1194, 1195, 1227, 1226), (1181, 1182, 1214, 1213), (1208, 1209, 1241, 1240), (1195, 1196, 1228, 1227), (1182, 1183, 1215, 1214), (1209, 1210, 1242, 1241), (1196, 1197, 1229, 1228), (1183, 1184, 1216, 1215), (1210, 1211, 1243, 1242), (1197, 1198, 1230, 1229), (1184, 1185, 1217, 1216), (1211, 1180, 1212, 1243), (1198, 1199, 1231, 1230), (1185, 1186, 1218, 1217), (1199, 1200, 1232, 1231), (1186, 1187, 1219, 1218), (1200, 1201, 1233, 1232), (1187, 1188, 1220, 1219), (1201, 1202, 1234, 1233), (1188, 1189, 1221, 1220), (1202, 1203, 1235, 1234), (1189, 1190, 1222, 1221), (1203, 1204, 1236, 1235), (1190, 1191, 1223, 1222), (1204, 1205, 1237, 1236), (1191, 1192, 1224, 1223), (1205, 1206, 1238, 1237), (1262, 1263, 1295, 1294), (1214, 1215, 1247, 1246), (1241, 1242, 1274, 1273), (1228, 1229, 1261, 1260), (1215, 1216, 1248, 1247), (1242, 1243, 1275, 1274), (1229, 1230, 1262, 1261), (1216, 1217, 1249, 1248), (1243, 1212, 1244, 1275), (1230, 1231, 1263, 1262), (1217, 1218, 1250, 1249), (1231, 1232, 1264, 1263), (1218, 1219, 1251, 1250), (1232, 1233, 1265, 1264), (1219, 1220, 1252, 1251), (1233, 1234, 1266, 1265), (1220, 1221, 1253, 1252), (1234, 1235, 1267, 1266), (1221, 1222, 1254, 1253), (1235, 1236, 1268, 1267), (1222, 1223, 1255, 1254), (1236, 1237, 1269, 1268), (1223, 1224, 1256, 1255), (1237, 1238, 1270, 1269), (1224, 1225, 1257, 1256), (1238, 1239, 1271, 1270), (1225, 1226, 1258, 1257), (1212, 1213, 1245, 1244), (1239, 1240, 1272, 1271), (1226, 1227, 1259, 1258), (1213, 1214, 1246, 1245), (1240, 1241, 1273, 1272), (1277, 1278, 1310, 1309), (1249, 1250, 1282, 1281), (1263, 1264, 1296, 1295), (1250, 1251, 1283, 1282), (1264, 1265, 1297, 1296), (1251, 1252, 1284, 1283), (1265, 1266, 1298, 1297), (1252, 1253, 1285, 1284), (1266, 1267, 1299, 1298), (1253, 1254, 1286, 1285), (1267, 1268, 1300, 1299), (1254, 1255, 1287, 1286), (1268, 1269, 1301, 1300), (1255, 1256, 1288, 1287), (1269, 1270, 1302, 1301), (1256, 1257, 1289, 1288), (1270, 1271, 1303, 1302), (1257, 1258, 1290, 1289), (1244, 1245, 1277, 1276), (1271, 1272, 1304, 1303), (1258, 1259, 1291, 1290), (1245, 1246, 1278, 1277), (1272, 1273, 1305, 1304), (1259, 1260, 1292, 1291), (1246, 1247, 1279, 1278), (1273, 1274, 1306, 1305), (1260, 1261, 1293, 1292), (1247, 1248, 1280, 1279), (1274, 1275, 1307, 1306), (1261, 1262, 1294, 1293), (1248, 1249, 1281, 1280), (1275, 1244, 1276, 1307), (1312, 1313, 1345, 1344), (1304, 1305, 1337, 1336), (1291, 1292, 1324, 1323), (1278, 1279, 1311, 1310), (1305, 1306, 1338, 1337), (1292, 1293, 1325, 1324), (1279, 1280, 1312, 1311), (1306, 1307, 1339, 1338), (1293, 1294, 1326, 1325), (1280, 1281, 1313, 1312), (1307, 1276, 1308, 1339), (1294, 1295, 1327, 1326), (1281, 1282, 1314, 1313), (1295, 1296, 1328, 1327), (1282, 1283, 1315, 1314), (1296, 1297, 1329, 1328), (1283, 1284, 1316, 1315), (1297, 1298, 1330, 1329), (1284, 1285, 1317, 1316), (1298, 1299, 1331, 1330), (1285, 1286, 1318, 1317), (1299, 1300, 1332, 1331), (1286, 1287, 1319, 1318), (1300, 1301, 1333, 1332), (1287, 1288, 1320, 1319), (1301, 1302, 1334, 1333), (1288, 1289, 1321, 1320), (1302, 1303, 1335, 1334), (1289, 1290, 1322, 1321), (1276, 1277, 1309, 1308), (1303, 1304, 1336, 1335), (1290, 1291, 1323, 1322), (1370, 1371, 1403, 1402), (1339, 1308, 1340, 1371), (1326, 1327, 1359, 1358), (1313, 1314, 1346, 1345), (1327, 1328, 1360, 1359), (1314, 1315, 1347, 1346), (1328, 1329, 1361, 1360), (1315, 1316, 1348, 1347), (1329, 1330, 1362, 1361), (1316, 1317, 1349, 1348), (1330, 1331, 1363, 1362), (1317, 1318, 1350, 1349), (1331, 1332, 1364, 1363), (1318, 1319, 1351, 1350), (1332, 1333, 1365, 1364), (1319, 1320, 1352, 1351), (1333, 1334, 1366, 1365), (1320, 1321, 1353, 1352), (1334, 1335, 1367, 1366), (1321, 1322, 1354, 1353), (1308, 1309, 1341, 1340), (1335, 1336, 1368, 1367), (1322, 1323, 1355, 1354), (1309, 1310, 1342, 1341), (1336, 1337, 1369, 1368), (1323, 1324, 1356, 1355), (1310, 1311, 1343, 1342), (1337, 1338, 1370, 1369), (1324, 1325, 1357, 1356), (1311, 1312, 1344, 1343), (1338, 1339, 1371, 1370), (1325, 1326, 1358, 1357), (1357, 1358, 1390, 1389), (1344, 1345, 1377, 1376), (1371, 1340, 1372, 1403), (1358, 1359, 1391, 1390), (1345, 1346, 1378, 1377), (1359, 1360, 1392, 1391), (1346, 1347, 1379, 1378), (1360, 1361, 1393, 1392), (1347, 1348, 1380, 1379), (1361, 1362, 1394, 1393), (1348, 1349, 1381, 1380), (1362, 1363, 1395, 1394), (1349, 1350, 1382, 1381), (1363, 1364, 1396, 1395), (1350, 1351, 1383, 1382), (1364, 1365, 1397, 1396), (1351, 1352, 1384, 1383), (1365, 1366, 1398, 1397), (1352, 1353, 1385, 1384), (1366, 1367, 1399, 1398), (1353, 1354, 1386, 1385), (1340, 1341, 1373, 1372), (1367, 1368, 1400, 1399), (1354, 1355, 1387, 1386), (1341, 1342, 1374, 1373), (1368, 1369, 1401, 1400), (1355, 1356, 1388, 1387), (1342, 1343, 1375, 1374), (1369, 1370, 1402, 1401), (1356, 1357, 1389, 1388), (1343, 1344, 1376, 1375), (1380, 1381, 931, 932), (1381, 1382, 930, 931), (1382, 1383, 929, 930), (1383, 1384, 928, 929), (1384, 1385, 927, 928), (1385, 1386, 926, 927), (1386, 1387, 925, 926), (1387, 1388, 924, 925), (1388, 1389, 955, 924), (1389, 1390, 954, 955), (1390, 1391, 953, 954), (1391, 1392, 952, 953), (1392, 1393, 951, 952), (1393, 1394, 950, 951), (1394, 1395, 949, 950), (1395, 1396, 948, 949), (1379, 1380, 932, 933), (1396, 1397, 947, 948), (1397, 1398, 946, 947), (1398, 1399, 945, 946), (1399, 1400, 944, 945), (1400, 1401, 943, 944), (1401, 1402, 942, 943), (1402, 1403, 941, 942), (1403, 1372, 940, 941), (1372, 1373, 939, 940), (1373, 1374, 938, 939), (1374, 1375, 937, 938), (1375, 1376, 936, 937), (1376, 1377, 935, 936), (1377, 1378, 934, 935), (1378, 1379, 933, 934), (1404, 1405, 1407, 1406), (1406, 1407, 1409, 1408), (1408, 1409, 1411, 1410), (1410, 1411, 1413, 1412), (1412, 1413, 1415, 1414), (1414, 1415, 1417, 1416), (1416, 1417, 1419, 1418), (1418, 1419, 1421, 1420), (1420, 1421, 1423, 1422), (1422, 1423, 1425, 1424), (1424, 1425, 1427, 1426), (1426, 1427, 1429, 1428), (1428, 1429, 1431, 1430), (1430, 1431, 1433, 1432), (1432, 1433, 1435, 1434), (1434, 1435, 1437, 1436), (1436, 1437, 1439, 1438), (1438, 1439, 1441, 1440), (1440, 1441, 1443, 1442), (1442, 1443, 1445, 1444), (1444, 1445, 1447, 1446), (1446, 1447, 1449, 1448), (1448, 1449, 1451, 1450), (1450, 1451, 1453, 1452), (1452, 1453, 1455, 1454), (1454, 1455, 1457, 1456), (1456, 1457, 1459, 1458), (1458, 1459, 1461, 1460), (1460, 1461, 1463, 1462), (1462, 1463, 1465, 1464), (1407, 1405, 1467, 1465, 1463, 1461, 1459, 1457, 1455, 1453, 1451, 1449, 1447, 1445, 1443, 1441, 1439, 1437, 1435, 1433, 1431, 1429, 1427, 1425, 1423, 1421, 1419, 1417, 1415, 1413, 1411, 1409), (1466, 1467, 1405, 1404), (1464, 1465, 1467, 1466), (1404, 1406, 1408, 1410, 1412, 1414, 1416, 1418, 1420, 1422, 1424, 1426, 1428, 1430, 1432, 1434, 1436, 1438, 1440, 1442, 1444, 1446, 1448, 1450, 1452, 1454, 1456, 1458, 1460, 1462, 1464, 1466)])
me_plane.polygons.foreach_set('use_smooth', [1, 1, 1, 1, 1, 1, 1, 1, 1, 1, 1, 1, 1, 1, 1, 1, 1, 1, 1, 1, 1, 1, 1, 1, 1, 1, 1, 1, 1, 1, 1, 1, 1, 1, 1, 1, 1, 1, 1, 1, 1, 1, 1, 1, 1, 1, 1, 1, 1, 1, 1, 1, 1, 1, 1, 1, 1, 1, 1, 1, 1, 1, 1, 1, 1, 1, 1, 1, 1, 1, 1, 1, 1, 1, 1, 1, 1, 1, 1, 1, 1, 1, 1, 1, 1, 1, 1, 1, 1, 1, 1, 1, 1, 1, 1, 1, 1, 1, 1, 1, 1, 1, 1, 1, 1, 1, 1, 1, 1, 1, 1, 1, 1, 1, 1, 1, 1, 1, 1, 1, 1, 1, 1, 1, 1, 1, 1, 1, 1, 1, 1, 1, 1, 1, 1, 1, 1, 1, 1, 1, 1, 1, 1, 1, 1, 1, 1, 1, 1, 1, 1, 1, 1, 1, 1, 1, 1, 1, 1, 1, 1, 1, 1, 1, 1, 1, 1, 1, 1, 1, 1, 1, 1, 1, 1, 1, 1, 1, 1, 1, 1, 1, 1, 1, 1, 1, 1, 1, 1, 1, 1, 1, 1, 1, 1, 1, 1, 1, 1, 1, 1, 1, 1, 1, 1, 1, 1, 1, 1, 1, 1, 1, 1, 1, 1, 1, 1, 1, 1, 1, 1, 1, 1, 1, 1, 1, 1, 1, 1, 1, 1, 1, 1, 1, 1, 1, 1, 1, 1, 1, 1, 1, 1, 1, 1, 1, 1, 1, 1, 1, 1, 1, 1, 1, 1, 1, 1, 1, 1, 1, 1, 1, 1, 1, 1, 1, 1, 1, 1, 1, 1, 1, 1, 1, 1, 1, 1, 1, 1, 1, 1, 1, 1, 1, 1, 1, 1, 1, 1, 1, 1, 1, 1, 1, 1, 1, 1, 1, 1, 1, 1, 1, 1, 1, 1, 1, 1, 1, 1, 1, 1, 1, 1, 1, 1, 1, 1, 1, 1, 1, 1, 1, 1, 1, 1, 1, 1, 1, 1, 1, 1, 1, 1, 1, 1, 1, 1, 1, 1, 1, 1, 1, 1, 1, 1, 1, 1, 1, 1, 1, 1, 1, 1, 1, 1, 1, 1, 1, 1, 1, 1, 1, 1, 1, 1, 1, 1, 1, 1, 1, 1, 1, 1, 1, 1, 1, 1, 1, 1, 1, 1, 1, 1, 1, 1, 1, 1, 1, 1, 1, 1, 1, 1, 1, 1, 1, 1, 1, 1, 1, 1, 1, 1, 1, 1, 1, 1, 1, 1, 1, 1, 1, 1, 1, 1, 1, 1, 1, 1, 1, 1, 1, 1, 1, 1, 1, 1, 1, 1, 1, 1, 1, 1, 1, 1, 1, 0, 0, 0, 0, 0, 0, 0, 0, 0, 0, 0, 0, 0, 0, 0, 0, 0, 0, 0, 0, 0, 0, 0, 0, 0, 0, 0, 0, 0, 0, 0, 0, 0, 0, 0, 0, 0, 0, 0, 0, 0, 0, 0, 0, 0, 0, 0, 0, 0, 0, 0, 0, 0, 0, 0, 0, 0, 0, 0, 0, 0, 0, 0, 0, 0, 0, 0, 0, 0, 0, 0, 0, 0, 0, 0, 0, 0, 0, 0, 0, 0, 0, 0, 0, 0, 0, 0, 0, 0, 0, 0, 0, 0, 0, 0, 0, 0, 0, 0, 0, 0, 0, 0, 0, 0, 0, 0, 0, 0, 0, 0, 0, 0, 0, 0, 0, 0, 0, 0, 0, 0, 0, 0, 0, 0, 0, 0, 0, 0, 0, 0, 0, 0, 0, 0, 0, 0, 0, 0, 0, 0, 0, 0, 0, 0, 0, 0, 0, 0, 0, 0, 0, 0, 0, 0, 0, 0, 0, 0, 0, 0, 0, 0, 0, 0, 0, 0, 0, 0, 0, 0, 0, 0, 0, 0, 0, 0, 0, 0, 0, 0, 0, 0, 0, 0, 0, 0, 0, 0, 0, 0, 0, 0, 0, 0, 0, 0, 0, 0, 0, 0, 0, 0, 0, 0, 0, 0, 0, 0, 0, 0, 0, 0, 0, 0, 0, 0, 0, 0, 0, 0, 0, 0, 0, 0, 0, 0, 0, 0, 0, 0, 0, 0, 0, 0, 0, 0, 0, 0, 0, 0, 0, 0, 0, 0, 0, 0, 0, 0, 0, 0, 0, 0, 0, 0, 0, 0, 0, 0, 0, 0, 0, 0, 0, 0, 0, 0, 0, 0, 0, 0, 0, 0, 0, 0, 0, 0, 0, 0, 0, 0, 0, 0, 0, 0, 0, 0, 0, 0, 0, 0, 0, 0, 0, 0, 0, 0, 0, 0, 0, 0, 0, 0, 0, 0, 0, 0, 0, 0, 0, 0, 0, 0, 0, 0, 0, 0, 0, 0, 0, 0, 0, 0, 0, 0, 0, 0, 0, 0, 0, 0, 0, 0, 0, 0, 0, 0, 0, 0, 0, 0, 0, 0, 0, 0, 0, 0, 0, 0, 0, 0, 0, 0, 0, 0, 0, 0, 0, 0, 0, 0, 0, 0, 0, 0, 0, 0, 0, 0, 0, 0, 0, 0, 0, 0, 0, 0, 0, 0, 0, 0, 0, 0, 0, 0, 0, 0, 0, 0, 0, 0, 0, 0, 0, 0, 0, 0, 0, 0, 0, 0, 0, 0, 0, 0, 0, 0, 0, 0, 0, 0, 0, 0, 0, 0, 0, 0, 0, 0, 0, 0, 0, 0, 0, 0, 0, 0, 0, 0, 0, 0, 0, 0, 0, 0, 0, 0, 0, 0, 0, 0, 0, 0, 0, 0, 0, 0, 0, 0, 0, 0, 0, 0, 0, 0, 0, 0, 0, 0, 0, 0, 0, 0, 0, 0, 0, 0, 0, 0, 0, 0, 0, 0, 0, 0, 0, 0, 0, 0, 0, 0, 0, 0, 0, 0, 0, 0, 0, 0, 0, 0, 0, 0, 0, 0, 0, 0, 0, 0, 0, 0, 0, 0, 0, 0, 0, 0, 0, 0, 0, 0, 0, 0, 0, 0, 0, 0, 0, 0, 0, 0, 0, 0, 0, 0, 0, 0, 0, 0, 0, 0, 0, 0, 0, 0, 0, 0, 0, 0, 0, 0, 0, 0, 0, 0, 0, 0, 0, 0, 0, 0, 0, 0, 0, 0, 0, 0, 0, 0, 0, 0, 0, 0, 0, 0, 0, 0, 0, 0, 0, 0, 0, 0, 0, 0, 0, 0, 0, 0, 0, 0, 0, 0, 0, 0, 0, 0, 0, 0, 0, 0, 0, 0, 0, 0, 0, 0, 0, 0, 0, 0, 0, 0, 0, 0, 0, 0, 0, 0, 0, 0, 0, 0, 0, 0, 0, 0, 0, 0, 0, 0, 0, 0, 0, 0, 0, 0, 0, 0, 0, 0, 0, 0, 0, 0, 0, 0, 0, 0, 0, 0, 0, 0, 0, 0, 0, 0, 0, 0, 0, 0, 0, 0, 0, 0, 0, 0, 0, 0, 0, 0, 0, 0, 0, 0, 0, 0, 0, 0, 0, 0, 0, 0, 0, 0, 0, 0, 0, 0, 0, 0, 0, 0, 0, 0, 0, 0, 0, 0, 0, 0, 0, 0, 0, 0, 0, 0, 0, 0, 0, 0, 0, 0, 0, 0, 0, 0, 0, 0, 0, 0, 0, 0, 0, 0, 0, 0, 0, 0, 0, 0, 0, 0, 0, 0, 0, 0, 0, 0, 0, 0, 0, 0, 0, 0, 0, 0, 0, 0, 0, 0, 0, 0, 0, 0, 0, 0, 0, 0, 0, 0, 0, 0, 0, 0, 0, 0, 0, 0, 0, 0, 0, 0, 0, 0, 0, 0, 0, 0, 0, 0, 0, 0, 0, 0, 0, 0, 0, 0, 0, 0, 0, 0, 0, 0, 0, 0, 0, 0, 0, 0, 0, 0, 0, 0, 0, 0, 0, 0, 0, 0, 0, 0, 0, 0, 0, 0, 0, 0, 0, 0, 0, 0, 0, 0, 0, 0, 0, 0, 0, 0, 0, 0, 0, 0, 0, 0, 0, 0, 0, 0, 0, 0, 0, 0, 0, 0, 0, 0, 0, 0, 0, 0, 0, 0, 0, 0, 0, 0, 0, 0, 0, 0, 0, 0, 0, 0, 0, 0, 0, 0, 0, 0, 0, 0, 0, 0, 0, 0, 0, 0, 0, 0, 0, 0, 0, 0, 0, 0, 0, 0, 0, 0, 0, 0, 0, 0, 0, 0, 0, 0, 0, 0, 0, 0, 0, 0, 0, 0, 0, 0, 0, 0, 0, 0, 0, 0, 0, 0, 0, 0, 0, 0, 0, 0, 0, 0, 0, 0, 0, 0, 0, 0, 0, 0, 0, 0, 0, 0, 0, 0, 0, 0])
me_plane.use_remesh_preserve_volume = False
me_plane.use_remesh_preserve_attributes = False
me_plane.use_mirror_vertex_groups = False
me_plane.update()

# ---- objects
ob_plane = bpy.data.objects.new('Plane', me_plane)

# ---- transforms, parenting, visibility, modifiers, constraints
ob_plane.location = (0.0, 0.0, 0.0)
ob_plane.scale = (3.0, 1.0, 1.0)
ob_plane.lineart.crease_threshold = 0.0

# ---- collection membership
col_collection_1.objects.link(ob_plane)

# ---- scene / render settings (as saved in the file)
scene.frame_start = 1; scene.frame_end = 250; scene.frame_set(1)
scene.render.engine = 'BLENDER_EEVEE_NEXT'
scene.render.resolution_percentage = 50
scene.render.dither_intensity = 0.0
scene.cycles.use_denoising = False
scene.cycles.samples = 10
scene.cycles.sampling_pattern = 'TABULATED_SOBOL'
scene.cycles.light_sampling_threshold = 0.0
scene.cycles.use_adaptive_sampling = False
scene.cycles.use_light_tree = False
scene.cycles.blur_glossy = 0.0
scene.cycles.pixel_filter_type = 'GAUSSIAN'
scene.cycles.sample_clamp_indirect = 0.0
scene.view_settings.view_transform = 'Standard'
bpy.context.view_layer.update()

# ---- added for rendering (the .blend has no active camera and no usable light): camera, sun
cam_auto = bpy.data.cameras.new('AutoCamera')
cam_auto.lens = 50.0
cam_auto.sensor_width = 36.0
cam_auto.clip_end = 1000.0
ob_auto_camera = bpy.data.objects.new('AutoCamera', cam_auto)
scene.collection.objects.link(ob_auto_camera)
ob_auto_camera.location = (20.7729, -30.0317, 25.4723)
ob_auto_camera.rotation_euler = (1.09748, -7.21219e-08, 0.694738)
scene.camera = ob_auto_camera
light_auto_sun = bpy.data.lights.new('AutoSun', 'SUN')
light_auto_sun.energy = 3.0
light_auto_sun.angle = 0.0523599
ob_auto_sun = bpy.data.objects.new('AutoSun', light_auto_sun)
scene.collection.objects.link(ob_auto_sun)
ob_auto_sun.rotation_euler = (0.872665, 0.174533, 0.523599)
bpy.context.view_layer.update()
